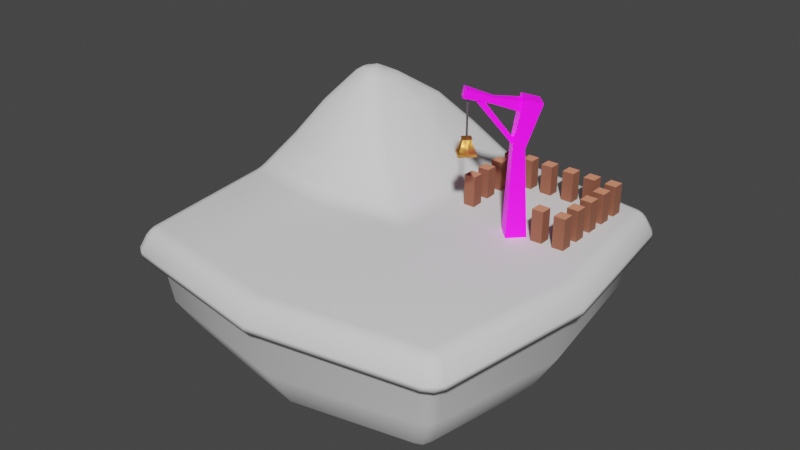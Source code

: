 # Source: miniPradera.blend  (saved by Blender 3.6.13; exported with 4.5.12 LTS)
import bpy
from mathutils import Matrix  # noqa: F401  (used for matrix-valued properties, if any)

bpy.ops.wm.read_factory_settings(use_empty=True)
scene = bpy.context.scene
scene.name = 'Scene'

# ---- collections
col_vallas = bpy.data.collections.new('vallas'); scene.collection.children.link(col_vallas)

# ---- images (referenced by path relative to the original .blend; pixels are not part of the script)
import os
ASSET_DIR = os.environ.get("B2B_ASSET_DIR", "")  # directory of the original .blend (textures are referenced by path, not embedded)
HERE = os.path.dirname(os.path.abspath(__file__))  # packed textures are extracted next to this script under _unpacked/

def load_image(name, relpath, width, height, colorspace="sRGB"):
    """Load a texture the original file referenced (path relative to the .blend, or extracted next to this script)."""
    p = next((c for c in (os.path.join(HERE, relpath), os.path.join(ASSET_DIR, relpath)) if relpath and os.path.exists(c)), "")
    if p:
        img = bpy.data.images.load(p, check_existing=True)
        img.name = name
    else:  # same state as the original file: an image datablock whose file is absent (Cycles renders it pink)
        img = bpy.data.images.new(name, width, height)
        img.source = "FILE"
        img.filepath = "//" + (relpath or name)
    img.colorspace_settings.name = colorspace
    return img
img_woodbell = load_image('woodBell', 'woodBell.png', 1024, 1024, 'sRGB')
img_stylizedwood_painted_v2_png = load_image('stylizedWood_painted_v2.png', 'stylizedWood_painted_v2.png', 1024, 1024, 'sRGB')

# ---- materials (node trees are filled in below, after node groups)
mat_woodbell = bpy.data.materials.new('woodBell')
mat_woodbell.use_transparent_shadow = False
mat_gold = bpy.data.materials.new('gold')
mat_gold.use_transparent_shadow = False
mat_rope = bpy.data.materials.new('rope')
mat_rope.use_transparent_shadow = False
mat_woodcolumns = bpy.data.materials.new('woodColumns')
mat_woodcolumns.use_transparent_shadow = False
mat_woodcolumns.diffuse_color = (0.2384, 0.1144, 0.05781, 1.0)
mat_woodcolumns.roughness = 0.8964

# ---- node groups
ng_auto_smooth = bpy.data.node_groups.new('Auto Smooth', 'GeometryNodeTree')
_s = ng_auto_smooth.interface.new_socket(name='Geometry', in_out='OUTPUT', socket_type='NodeSocketGeometry')
_s = ng_auto_smooth.interface.new_socket(name='Geometry', in_out='INPUT', socket_type='NodeSocketGeometry')
_s = ng_auto_smooth.interface.new_socket(name='Angle', in_out='INPUT', socket_type='NodeSocketFloat')
_s.subtype = 'ANGLE'
_s.min_value = 0.0
_s.max_value = 3.142
ng_auto_smooth.is_modifier = True
_N = ng_auto_smooth.nodes; _L = ng_auto_smooth.links
n0 = _N.new('NodeGroupOutput'); n0.name = 'Group Output'; n0.location = (480, -100)
n1 = _N.new('NodeGroupInput'); n1.name = 'Group Input'; n1.location = (-420, -300)
n2 = _N.new('NodeGroupInput'); n2.name = 'Group Input.001'; n2.location = (-60, -100)
n3 = _N.new('GeometryNodeSetShadeSmooth'); n3.name = 'Set Shade Smooth'; n3.location = (120, -100)
n3.domain = 'EDGE'
n4 = _N.new('GeometryNodeSetShadeSmooth'); n4.name = 'Set Shade Smooth.001'; n4.location = (300, -100)
n5 = _N.new('GeometryNodeInputMeshEdgeAngle'); n5.name = 'Edge Angle'; n5.location = (-420, -220)
n6 = _N.new('GeometryNodeInputEdgeSmooth'); n6.name = 'Is Edge Smooth'; n6.location = (-60, -160)
n7 = _N.new('GeometryNodeInputShadeSmooth'); n7.name = 'Is Face Smooth'; n7.location = (-240, -340)
n8 = _N.new('FunctionNodeBooleanMath'); n8.name = 'Boolean Math'; n8.location = (-60, -220)
n9 = _N.new('FunctionNodeCompare'); n9.name = 'Compare'; n9.location = (-240, -180)
n9.operation = 'LESS_EQUAL'
_L.new(n5.outputs[0], n9.inputs[0])
_L.new(n4.outputs[0], n0.inputs[0])
_L.new(n1.outputs[1], n9.inputs[1])
_L.new(n9.outputs[0], n8.inputs[0])
_L.new(n7.outputs[0], n8.inputs[1])
_L.new(n2.outputs[0], n3.inputs[0])
_L.new(n6.outputs[0], n3.inputs[1])
_L.new(n3.outputs[0], n4.inputs[0])
_L.new(n8.outputs[0], n3.inputs[2])
n0.is_active_output = True

# ---- material node trees
mat_woodbell.use_nodes = True; mat_woodbell.node_tree.nodes.clear()
_N = mat_woodbell.node_tree.nodes; _L = mat_woodbell.node_tree.links
n0 = _N.new('ShaderNodeOutputMaterial'); n0.name = 'Material Output'; n0.location = (300, 300)
n1 = _N.new('ShaderNodeBsdfPrincipled'); n1.name = 'Principled BSDF'; n1.location = (10, 300)
n1.distribution = 'GGX'
n1.subsurface_method = 'RANDOM_WALK_SKIN'
n1.inputs[3].default_value = 1.45
n1.inputs[27].default_value = (0.0, 0.0, 0.0, 1.0)
n1.inputs[28].default_value = 1.0
n2 = _N.new('ShaderNodeTexImage'); n2.name = 'Image Texture'; n2.location = (-801, 258)
n2.image = img_woodbell
n3 = _N.new('ShaderNodeHueSaturation'); n3.name = 'Hue/Saturation/Value'; n3.location = (-460, 321)
n3.inputs[2].default_value = 2.0
_L.new(n1.outputs[0], n0.inputs[0])
_L.new(n3.outputs[0], n1.inputs[0])
_L.new(n2.outputs[0], n3.inputs[4])
n0.is_active_output = True
mat_gold.use_nodes = True; mat_gold.node_tree.nodes.clear()
_N = mat_gold.node_tree.nodes; _L = mat_gold.node_tree.links
n0 = _N.new('ShaderNodeMapping'); n0.name = 'Mapping'; n0.location = (-852, 219)
n1 = _N.new('ShaderNodeTexCoord'); n1.name = 'Texture Coordinate'; n1.location = (-1069, 210)
n2 = _N.new('ShaderNodeValue'); n2.name = 'Value'; n2.location = (-1076, -60)
n2.outputs[0].default_value = 6.4
n3 = _N.new('ShaderNodeOutputMaterial'); n3.name = 'Material Output'; n3.location = (557, 258)
n4 = _N.new('ShaderNodeValToRGB'); n4.name = 'Color Ramp.001'; n4.location = (-381, -3)
while len(n4.color_ramp.elements) > 1: n4.color_ramp.elements.remove(n4.color_ramp.elements[-1])
n4.color_ramp.elements[0].position = 0.3673; n4.color_ramp.elements[0].color = (0.0, 0.0, 0.0, 1.0)
_e = n4.color_ramp.elements.new(0.5855); _e.color = (1.0, 1.0, 1.0, 1.0)
n5 = _N.new('ShaderNodeTexNoise'); n5.name = 'Noise Texture'; n5.location = (-646, 229)
n5.inputs[2].default_value = 1.1
n5.inputs[4].default_value = 0.3167
n5.inputs[8].default_value = 2.1
n6 = _N.new('ShaderNodeValToRGB'); n6.name = 'Color Ramp'; n6.location = (-403, 260)
n6.width = 225
while len(n6.color_ramp.elements) > 1: n6.color_ramp.elements.remove(n6.color_ramp.elements[-1])
n6.color_ramp.elements[0].position = 0.1562; n6.color_ramp.elements[0].color = (0.354, 0.1247, 0.01478, 1.0)
_e = n6.color_ramp.elements.new(0.5312); _e.color = (1.0, 0.5221, 0.09628, 1.0)
_e = n6.color_ramp.elements.new(0.8164); _e.color = (1.0, 0.6363, 0.2927, 1.0)
n7 = _N.new('ShaderNodeBsdfPrincipled'); n7.name = 'Principled BSDF'; n7.location = (267, 258)
n7.distribution = 'GGX'
n7.subsurface_method = 'RANDOM_WALK_SKIN'
n7.inputs[0].default_value = (1.0, 0.4451, 0.09691, 1.0)
n7.inputs[1].default_value = 1.0
n7.inputs[3].default_value = 1.45
n7.inputs[27].default_value = (0.0, 0.0, 0.0, 1.0)
n7.inputs[28].default_value = 1.0
n8 = _N.new('ShaderNodeBump'); n8.name = 'Bump'; n8.location = (-30, -255)
n8.width = 184
n8.inputs[0].default_value = 0.077
n8.inputs[1].default_value = 1.0
n8.inputs[2].default_value = 1.0
_L.new(n7.outputs[0], n3.inputs[0])
_L.new(n1.outputs[2], n0.inputs[0])
_L.new(n2.outputs[0], n0.inputs[3])
_L.new(n5.outputs[1], n4.inputs[0])
_L.new(n4.outputs[0], n8.inputs[3])
_L.new(n5.outputs[0], n6.inputs[0])
_L.new(n8.outputs[0], n7.inputs[5])
n3.is_active_output = True
mat_rope.use_nodes = True; mat_rope.node_tree.nodes.clear()
_N = mat_rope.node_tree.nodes; _L = mat_rope.node_tree.links
n0 = _N.new('ShaderNodeOutputMaterial'); n0.name = 'Material Output'; n0.location = (300, 300)
n1 = _N.new('ShaderNodeTexNoise'); n1.name = 'Musgrave Texture'; n1.location = (-1125, 194)
n1.width = 150
n1.normalize = False
n1.inputs[2].default_value = 1.5
n1.inputs[3].default_value = 0.0
n1.inputs[4].default_value = 1.0
n1.inputs[5].default_value = 1e-05
n2 = _N.new('ShaderNodeBump'); n2.name = 'Bump'; n2.location = (-322, -167)
n2.inputs[0].default_value = 0.2733
n2.inputs[1].default_value = 6.7
n2.inputs[2].default_value = 1.0
n3 = _N.new('ShaderNodeTexNoise'); n3.name = 'Noise Texture'; n3.location = (-940, 215)
n3.inputs[2].default_value = 0.45
n3.inputs[3].default_value = 4.7
n3.inputs[4].default_value = 1.0
n3.inputs[8].default_value = 0.75
n4 = _N.new('ShaderNodeBsdfPrincipled'); n4.name = 'Principled BSDF'; n4.location = (10, 300)
n4.distribution = 'GGX'
n4.subsurface_method = 'RANDOM_WALK_SKIN'
n4.inputs[3].default_value = 1.45
n4.inputs[27].default_value = (0.0, 0.0, 0.0, 1.0)
n4.inputs[28].default_value = 1.0
n5 = _N.new('ShaderNodeValToRGB'); n5.name = 'Color Ramp'; n5.location = (-640, 164)
n5.width = 233
while len(n5.color_ramp.elements) > 1: n5.color_ramp.elements.remove(n5.color_ramp.elements[-1])
n5.color_ramp.elements[0].position = 0.01887; n5.color_ramp.elements[0].color = (0.0, 0.0, 0.0, 1.0)
_e = n5.color_ramp.elements.new(0.3917); _e.color = (0.1242, 0.1242, 0.1242, 1.0)
_e = n5.color_ramp.elements.new(0.9962); _e.color = (0.06257, 0.06257, 0.06257, 1.0)
n6 = _N.new('ShaderNodeMath'); n6.name = 'Math'; n6.location = (-1125, 234)
n6.hide = True
n6.operation = 'MULTIPLY'
n6.inputs[1].default_value = 0.4
_L.new(n4.outputs[0], n0.inputs[0])
_L.new(n5.outputs[0], n2.inputs[3])
_L.new(n3.outputs[0], n5.inputs[0])
_L.new(n5.outputs[0], n4.inputs[0])
_L.new(n2.outputs[0], n4.inputs[5])
_L.new(n6.outputs[0], n3.inputs[0])
_L.new(n1.outputs[0], n6.inputs[0])
n0.is_active_output = True
mat_woodcolumns.use_nodes = True; mat_woodcolumns.node_tree.nodes.clear()
_N = mat_woodcolumns.node_tree.nodes; _L = mat_woodcolumns.node_tree.links
n0 = _N.new('ShaderNodeBsdfPrincipled'); n0.name = 'Principled BSDF'; n0.location = (10, 300)
n0.distribution = 'GGX'
n0.subsurface_method = 'RANDOM_WALK_SKIN'
n0.inputs[0].default_value = (0.5908, 0.2074, 0.1187, 1.0)
n0.inputs[2].default_value = 0.8964
n0.inputs[3].default_value = 1.45
n0.inputs[27].default_value = (0.0, 0.0, 0.0, 1.0)
n0.inputs[28].default_value = 1.0
n1 = _N.new('ShaderNodeOutputMaterial'); n1.name = 'Material Output'; n1.location = (300, 300)
n2 = _N.new('ShaderNodeTexImage'); n2.name = 'Image Texture'; n2.location = (-609, -225)
n2.image = img_stylizedwood_painted_v2_png
n3 = _N.new('ShaderNodeNormalMap'); n3.name = 'Normal Map'; n3.location = (-300, -300)
n3.label = 'Normal/Map'
_L.new(n0.outputs[0], n1.inputs[0])
_L.new(n3.outputs[0], n0.inputs[5])
_L.new(n2.outputs[0], n3.inputs[1])
n1.is_active_output = True

# ---- world
world_world = bpy.data.worlds.new('World'); scene.world = world_world
world_world.use_nodes = True; world_world.node_tree.nodes.clear()
_N = world_world.node_tree.nodes; _L = world_world.node_tree.links
n0 = _N.new('ShaderNodeOutputWorld'); n0.name = 'World Output'; n0.location = (300, 300)
n1 = _N.new('ShaderNodeBackground'); n1.name = 'Background'; n1.location = (10, 300)
n1.inputs[0].default_value = (0.05088, 0.05088, 0.05088, 1.0)
_L.new(n1.outputs[0], n0.inputs[0])
n0.is_active_output = True
world_world.color = (0.05088, 0.05088, 0.05088)
world_world.use_sun_shadow = False
world_world.sun_shadow_jitter_overblur = 0.0

# ---- meshes
me_cube_001 = bpy.data.meshes.new('Cube.001')
me_cube_001.from_pydata([(-1.225, -1.443, -0.7875), (-3.14, -3.311, 1.8), (-1.225, 1.21, -0.7875), (-3.14, 3.077, 1.8), (1.531, -1.443, -0.7875), (3.446, -3.311, 1.8), (1.531, 1.21, -0.7875), (3.446, 3.077, 1.8), (-3.449, -3.611, 1.583), (-3.449, 3.377, 1.583), (3.755, -3.611, 1.583), (3.755, 3.377, 1.583), (-3.198, -3.368, 2.208), (-2.554, 2.415, 3.566), (3.504, -3.368, 2.208), (3.504, 3.134, 2.208), (0.1529, 2.819, -0.4462), (0.1529, 3.624, 1.781), (0.1529, -3.052, -0.4462), (0.1529, -3.858, 1.781), (0.1529, 3.975, 1.579), (0.1529, -4.209, 1.579), (-1.001, 2.633, 3.666), (0.1529, -3.924, 2.208), (-2.786, -0.1169, -0.447), (-3.588, -0.1169, 1.78), (3.091, -0.1169, -0.447), (3.894, -0.1169, 1.78), (-3.939, -0.1169, 1.578), (4.245, -0.1169, 1.578), (-2.644, 0.7476, 3.626), (3.96, -0.1169, 2.208), (-1.208, 0.6883, 3.683), (0.1529, -0.1169, -0.9087), (-3.654, -0.1169, 2.208), (-3.198, 3.134, 2.208), (0.1529, 3.69, 2.208), (0.2277, -0.116, 2.123), (-3.149, 0.3846, 2.899), (-2.906, 2.723, 2.982), (-0.501, 3.185, 2.991), (-0.6514, 0.2638, 2.768), (-3.425, -0.1169, 0.5767), (-2.997, -3.172, 0.6978), (0.1529, 3.461, 0.5792), (-2.997, 2.938, 0.6978), (3.731, -0.1169, 0.5767), (3.302, 2.938, 0.6978), (0.1529, -3.695, 0.5792), (3.302, -3.172, 0.6978), (-1.411, -0.1169, -0.7997), (-2.434, -2.623, -0.3596), (0.1529, 1.438, -0.8002), (-2.434, 2.389, -0.3596), (1.717, -0.1169, -0.7997), (2.74, 2.389, -0.3596), (0.1529, -1.672, -0.8002), (2.74, -2.623, -0.3596), (-2.139, 1.931, 4.187), (-1.701, 1.935, 4.216), (-2.115, 1.356, 4.335), (-1.66, 1.362, 4.272), (-3.364, 1.48, 1.79), (3.517, 1.411, 0.6373), (-3.694, 1.63, 1.581), (-3.498, 1.484, 2.203), (-3.211, 1.411, 0.6373), (3.67, 1.48, 1.79), (4.0, 1.63, 1.581), (3.732, 1.509, 2.208), (0.2105, 1.819, 2.228), (0.1529, 0.6607, -0.8544), (-2.689, 1.541, 3.673), (-0.7941, 1.81, 3.599), (-0.3198, 1.785, 2.908), (-3.076, 1.511, 2.932), (2.916, 1.136, -0.4033), (-2.61, 1.136, -0.4033), (1.624, 0.5464, -0.7936), (-1.318, 0.5464, -0.7936), (-2.221, 1.696, 4.264), (-1.635, 1.649, 4.212), (-1.422, 3.2, 0.6385), (-1.494, -3.584, 1.79), (-1.648, -3.91, 1.581), (-1.523, -3.646, 2.208), (-1.494, 3.351, 1.79), (-1.422, -3.433, 0.6385), (-1.648, 3.676, 1.581), (-1.523, 3.412, 2.208), (-0.6289, -0.1169, -0.8542), (-1.502, -0.5238, 2.233), (-1.781, 2.598, 3.604), (-1.926, 0.4822, 3.584), (-1.796, -0.08106, 2.8), (-1.746, 3.102, 2.877), (-1.141, 2.604, -0.4029), (-1.141, -2.838, -0.4029), (-0.5358, 1.324, -0.7938), (-0.5358, -1.558, -0.7938), (-1.918, 1.936, 4.201), (-1.886, 1.359, 4.305), (-1.911, 1.677, 4.261), (-0.5824, 0.6036, -0.824)], [], [(66, 62, 3, 45), (44, 17, 7, 47), (46, 27, 5, 49), (87, 83, 1, 43), (33, 54, 4, 56), (25, 1, 8, 28), (67, 7, 11, 68), (86, 3, 9, 88), (19, 5, 10, 21), (21, 10, 14, 23), (91, 34, 12, 85), (88, 9, 35, 89), (68, 11, 15, 69), (28, 8, 12, 34), (11, 20, 36, 15), (31, 37, 23, 14), (84, 21, 23, 85), (83, 19, 21, 84), (7, 17, 20, 11), (90, 33, 56, 99), (49, 5, 19, 48), (82, 86, 17, 44), (103, 71, 33, 90), (69, 70, 37, 31), (64, 28, 34, 65), (10, 29, 31, 14), (73, 22, 59, 81), (5, 27, 29, 10), (62, 25, 28, 64), (71, 78, 54, 33), (63, 67, 27, 46), (43, 1, 25, 42), (75, 39, 35, 65), (95, 40, 36, 89), (74, 41, 37, 70), (94, 38, 34, 91), (93, 30, 38, 94), (73, 32, 41, 74), (92, 22, 40, 95), (72, 13, 39, 75), (24, 51, 43, 42), (96, 53, 45, 82), (76, 55, 47, 63), (18, 57, 49, 48), (55, 16, 44, 47), (97, 18, 48, 87), (77, 24, 42, 66), (57, 26, 46, 49), (50, 0, 51, 24), (98, 2, 53, 96), (78, 6, 55, 76), (56, 4, 57, 18), (6, 52, 16, 55), (99, 56, 18, 97), (79, 50, 24, 77), (4, 54, 26, 57), (102, 80, 60, 101), (72, 30, 60, 80), (93, 32, 61, 101), (92, 13, 58, 100), (13, 72, 80, 58), (100, 58, 80, 102), (2, 79, 77, 53), (54, 78, 76, 26), (53, 77, 66, 45), (26, 76, 63, 46), (30, 72, 75, 38), (22, 73, 74, 40), (40, 74, 70, 36), (38, 75, 65, 34), (47, 7, 67, 63), (52, 6, 78, 71), (3, 62, 64, 9), (32, 73, 81, 61), (9, 64, 65, 35), (15, 36, 70, 69), (98, 52, 71, 103), (29, 68, 69, 31), (27, 67, 68, 29), (42, 25, 62, 66), (2, 98, 103, 79), (59, 100, 102, 81), (22, 92, 100, 59), (30, 93, 101, 60), (81, 102, 101, 61), (0, 99, 97, 51), (52, 98, 96, 16), (51, 97, 87, 43), (16, 96, 82, 44), (13, 92, 95, 39), (32, 93, 94, 41), (41, 94, 91, 37), (39, 95, 89, 35), (79, 103, 90, 50), (45, 3, 86, 82), (50, 90, 99, 0), (1, 83, 84, 8), (8, 84, 85, 12), (20, 88, 89, 36), (37, 91, 85, 23), (17, 86, 88, 20), (48, 19, 83, 87)])
me_cube_001.polygons.foreach_set('use_smooth', [True] * 102)
_uv = me_cube_001.uv_layers.new(name='UVMap')
_uv.uv.foreach_set('vector', [0.375, 0.1875, 0.625, 0.1875, 0.625, 0.25, 0.375, 0.25, 0.375, 0.375, 0.625, 0.375, 0.625, 0.5, 0.375, 0.5, 0.375, 0.625, 0.625, 0.625, 0.625, 0.75, 0.375, 0.75, 0.375, 0.9375, 0.625, 0.9375, 0.625, 1.0, 0.375, 1.0, 0.25, 0.625, 0.3022, 0.625, 0.2984, 0.6722, 0.25, 0.677, 0.625, 0.125, 0.625, 0.0, 0.625, 0.0, 0.625, 0.125, 0.625, 0.5625, 0.625, 0.5, 0.625, 0.5, 0.625, 0.5625, 0.625, 0.3125, 0.625, 0.25, 0.625, 0.25, 0.625, 0.3125, 0.625, 0.875, 0.625, 0.75, 0.625, 0.75, 0.625, 0.875, 0.625, 0.875, 0.625, 0.75, 0.625, 0.75, 0.625, 0.875, 0.8125, 0.625, 0.875, 0.625, 0.875, 0.75, 0.8125, 0.75, 0.625, 0.3125, 0.625, 0.25, 0.625, 0.25, 0.625, 0.3125, 0.625, 0.5625, 0.625, 0.5, 0.625, 0.5, 0.625, 0.5625, 0.625, 0.125, 0.625, 0.0, 0.625, 0.0, 0.625, 0.125, 0.625, 0.5, 0.625, 0.375, 0.625, 0.375, 0.625, 0.5, 0.625, 0.625, 0.75, 0.625, 0.75, 0.75, 0.625, 0.75, 0.625, 0.9375, 0.625, 0.875, 0.625, 0.875, 0.625, 0.9375, 0.625, 0.9375, 0.625, 0.875, 0.625, 0.875, 0.625, 0.9375, 0.625, 0.5, 0.625, 0.375, 0.625, 0.375, 0.625, 0.5, 0.2239, 0.625, 0.25, 0.625, 0.25, 0.677, 0.2258, 0.6746, 0.375, 0.75, 0.625, 0.75, 0.625, 0.875, 0.375, 0.875, 0.375, 0.3125, 0.625, 0.3125, 0.625, 0.375, 0.375, 0.375, 0.2248, 0.6002, 0.25, 0.599, 0.25, 0.625, 0.2239, 0.625, 0.625, 0.5625, 0.75, 0.5625, 0.75, 0.625, 0.625, 0.625, 0.625, 0.1875, 0.625, 0.125, 0.625, 0.125, 0.625, 0.1875, 0.625, 0.75, 0.625, 0.625, 0.625, 0.625, 0.625, 0.75, 0.787, 0.5627, 0.7875, 0.5374, 0.7875, 0.5374, 0.787, 0.5627, 0.625, 0.75, 0.625, 0.625, 0.625, 0.625, 0.625, 0.75, 0.625, 0.1875, 0.625, 0.125, 0.625, 0.125, 0.625, 0.1875, 0.25, 0.599, 0.3003, 0.6014, 0.3022, 0.625, 0.25, 0.625, 0.375, 0.5625, 0.625, 0.5625, 0.625, 0.625, 0.375, 0.625, 0.375, 0.0, 0.625, 0.0, 0.625, 0.125, 0.375, 0.125, 0.8566, 0.5626, 0.8563, 0.519, 0.875, 0.5, 0.875, 0.5625, 0.8124, 0.5187, 0.7685, 0.5184, 0.75, 0.5, 0.8125, 0.5, 0.7682, 0.5626, 0.768, 0.6068, 0.75, 0.625, 0.75, 0.5625, 0.8124, 0.6065, 0.8568, 0.6062, 0.875, 0.625, 0.8125, 0.625, 0.8123, 0.5874, 0.8381, 0.5867, 0.8568, 0.6062, 0.8124, 0.6065, 0.787, 0.5627, 0.7866, 0.588, 0.768, 0.6068, 0.7682, 0.5626, 0.8123, 0.538, 0.7875, 0.5374, 0.7685, 0.5184, 0.8124, 0.5187, 0.8376, 0.5627, 0.8371, 0.5387, 0.8563, 0.519, 0.8566, 0.5626, 0.1518, 0.625, 0.1545, 0.7197, 0.125, 0.75, 0.125, 0.625, 0.2023, 0.5286, 0.1545, 0.5303, 0.125, 0.5, 0.1875, 0.5, 0.3468, 0.5776, 0.3455, 0.5303, 0.375, 0.5, 0.375, 0.5625, 0.25, 0.7231, 0.3455, 0.7197, 0.375, 0.75, 0.25, 0.75, 0.3455, 0.5303, 0.25, 0.5269, 0.25, 0.5, 0.375, 0.5, 0.2023, 0.7214, 0.25, 0.7231, 0.25, 0.75, 0.1875, 0.75, 0.1532, 0.5776, 0.1518, 0.625, 0.125, 0.625, 0.125, 0.5625, 0.3455, 0.7197, 0.3482, 0.625, 0.375, 0.625, 0.375, 0.75, 0.1978, 0.625, 0.2016, 0.6722, 0.1545, 0.7197, 0.1518, 0.625, 0.2258, 0.5754, 0.2016, 0.5778, 0.1545, 0.5303, 0.2023, 0.5286, 0.3003, 0.6014, 0.2984, 0.5778, 0.3455, 0.5303, 0.3468, 0.5776, 0.25, 0.677, 0.2984, 0.6722, 0.3455, 0.7197, 0.25, 0.7231, 0.2984, 0.5778, 0.25, 0.573, 0.25, 0.5269, 0.3455, 0.5303, 0.2258, 0.6746, 0.25, 0.677, 0.25, 0.7231, 0.2023, 0.7214, 0.1997, 0.6014, 0.1978, 0.625, 0.1518, 0.625, 0.1532, 0.5776, 0.2984, 0.6722, 0.3022, 0.625, 0.3482, 0.625, 0.3455, 0.7197, 0.8123, 0.5627, 0.8376, 0.5627, 0.8381, 0.5867, 0.8123, 0.5874, 0.8376, 0.5627, 0.8381, 0.5867, 0.8381, 0.5867, 0.8376, 0.5627, 0.8123, 0.5874, 0.7866, 0.588, 0.7866, 0.588, 0.8123, 0.5874, 0.8123, 0.538, 0.8371, 0.5387, 0.8371, 0.5387, 0.8123, 0.538, 0.8371, 0.5387, 0.8376, 0.5627, 0.8376, 0.5627, 0.8371, 0.5387, 0.8123, 0.538, 0.8371, 0.5387, 0.8376, 0.5627, 0.8123, 0.5627, 0.2016, 0.5778, 0.1997, 0.6014, 0.1532, 0.5776, 0.1545, 0.5303, 0.3022, 0.625, 0.3003, 0.6014, 0.3468, 0.5776, 0.3482, 0.625, 0.1545, 0.5303, 0.1532, 0.5776, 0.125, 0.5625, 0.125, 0.5, 0.3482, 0.625, 0.3468, 0.5776, 0.375, 0.5625, 0.375, 0.625, 0.8381, 0.5867, 0.8376, 0.5627, 0.8566, 0.5626, 0.8568, 0.6062, 0.7875, 0.5374, 0.787, 0.5627, 0.7682, 0.5626, 0.7685, 0.5184, 0.7685, 0.5184, 0.7682, 0.5626, 0.75, 0.5625, 0.75, 0.5, 0.8568, 0.6062, 0.8566, 0.5626, 0.875, 0.5625, 0.875, 0.625, 0.375, 0.5, 0.625, 0.5, 0.625, 0.5625, 0.375, 0.5625, 0.25, 0.573, 0.2984, 0.5778, 0.3003, 0.6014, 0.25, 0.599, 0.625, 0.25, 0.625, 0.1875, 0.625, 0.1875, 0.625, 0.25, 0.7866, 0.588, 0.787, 0.5627, 0.787, 0.5627, 0.7866, 0.588, 0.625, 0.25, 0.625, 0.1875, 0.625, 0.1875, 0.625, 0.25, 0.625, 0.5, 0.75, 0.5, 0.75, 0.5625, 0.625, 0.5625, 0.2258, 0.5754, 0.25, 0.573, 0.25, 0.599, 0.2248, 0.6002, 0.625, 0.625, 0.625, 0.5625, 0.625, 0.5625, 0.625, 0.625, 0.625, 0.625, 0.625, 0.5625, 0.625, 0.5625, 0.625, 0.625, 0.375, 0.125, 0.625, 0.125, 0.625, 0.1875, 0.375, 0.1875, 0.2016, 0.5778, 0.2258, 0.5754, 0.2248, 0.6002, 0.1997, 0.6014, 0.7875, 0.5374, 0.8123, 0.538, 0.8123, 0.5627, 0.787, 0.5627, 0.7875, 0.5374, 0.8123, 0.538, 0.8123, 0.538, 0.7875, 0.5374, 0.8381, 0.5867, 0.8123, 0.5874, 0.8123, 0.5874, 0.8381, 0.5867, 0.787, 0.5627, 0.8123, 0.5627, 0.8123, 0.5874, 0.7866, 0.588, 0.2016, 0.6722, 0.2258, 0.6746, 0.2023, 0.7214, 0.1545, 0.7197, 0.25, 0.573, 0.2258, 0.5754, 0.2023, 0.5286, 0.25, 0.5269, 0.1545, 0.7197, 0.2023, 0.7214, 0.1875, 0.75, 0.125, 0.75, 0.25, 0.5269, 0.2023, 0.5286, 0.1875, 0.5, 0.25, 0.5, 0.8371, 0.5387, 0.8123, 0.538, 0.8124, 0.5187, 0.8563, 0.519, 0.7866, 0.588, 0.8123, 0.5874, 0.8124, 0.6065, 0.768, 0.6068, 0.768, 0.6068, 0.8124, 0.6065, 0.8125, 0.625, 0.75, 0.625, 0.8563, 0.519, 0.8124, 0.5187, 0.8125, 0.5, 0.875, 0.5, 0.1997, 0.6014, 0.2248, 0.6002, 0.2239, 0.625, 0.1978, 0.625, 0.375, 0.25, 0.625, 0.25, 0.625, 0.3125, 0.375, 0.3125, 0.1978, 0.625, 0.2239, 0.625, 0.2258, 0.6746, 0.2016, 0.6722, 0.625, 1.0, 0.625, 0.9375, 0.625, 0.9375, 0.625, 1.0, 0.625, 1.0, 0.625, 0.9375, 0.625, 0.9375, 0.625, 1.0, 0.625, 0.375, 0.625, 0.3125, 0.625, 0.3125, 0.625, 0.375, 0.75, 0.625, 0.8125, 0.625, 0.8125, 0.75, 0.75, 0.75, 0.625, 0.375, 0.625, 0.3125, 0.625, 0.3125, 0.625, 0.375, 0.375, 0.875, 0.625, 0.875, 0.625, 0.9375, 0.375, 0.9375])
me_cube_001.update()
me_campana = bpy.data.meshes.new('Campana')
me_campana.from_pydata([(2.415, -10.79, 0.145), (3.179, 9.657, -1.482), (0.2345, -10.79, -2.035), (1.862, 9.657, -2.799), (4.595, -10.79, -2.035), (2.415, -10.79, -4.215), (2.23, 2.653, -3.262), (3.642, 2.653, -1.85), (2.886, 8.121, -1.312), (1.691, 8.121, -2.507), (3.046, 6.997, -4.425), (4.804, 6.997, -2.667), (3.106, 7.709, -0.9678), (1.347, 7.709, -2.726), (-0.5779, 10.13, 0.2385), (0.141, 10.13, 0.9574), (-0.771, 9.294, 0.4985), (-0.119, 9.294, 1.151), (-2.755, 10.26, 4.177), (-2.47, 11.6, 3.999), (-3.619, 11.6, 2.849), (-3.797, 10.26, 3.134), (3.556, 10.07, -1.229), (1.609, 10.07, -3.176), (3.489, 9.357, -5.057), (5.436, 9.357, -3.11), (-2.671, 2.162, 1.283), (-4.527, 2.162, 3.139), (-2.703, 4.215, 2.055), (0.9504, 3.006, -2.044), (2.423, 3.006, -0.571), (-2.82, 2.162, 4.847), (-3.755, 4.215, 3.107), (-2.787, 4.215, 4.075), (-1.362, 10.43, 2.312), (-1.811, 9.971, 2.753), (-2.374, 9.971, 2.19), (-1.933, 10.43, 1.742), (1.596, 3.838, -1.787), (2.167, 3.838, -1.217), (1.488, 3.089, -1.672), (2.051, 3.089, -1.108), (-1.735, 4.215, 3.023), (-0.9635, 2.162, 2.99), (-1.098, 2.215, 2.996), (-2.676, 2.215, 1.418), (-4.393, 2.215, 3.134), (-2.814, 2.215, 4.712), (-2.667, 1.79, 1.202), (-4.608, 1.79, 3.143), (-2.823, 1.79, 4.928), (-0.8822, 1.79, 2.987), (-2.712, 4.153, 2.28), (-1.96, 4.153, 3.032), (-2.778, 4.153, 3.85), (-3.53, 4.153, 3.098), (-2.722, 4.388, 2.5), (-2.181, 4.388, 3.041), (-2.769, 4.388, 3.63), (-3.31, 4.388, 3.089), (-2.741, 1.313, 3.068), (-2.635, 10.38, 3.173), (-2.805, 2.75, 3.004), (-2.846, 10.38, 3.173), (-2.805, 2.75, 3.131), (-2.635, 10.38, 2.963), (-2.677, 2.75, 3.131), (-2.846, 10.38, 2.963), (-2.635, 4.38, 3.173), (-2.846, 4.38, 3.173), (-2.846, 4.38, 2.963), (-2.635, 4.38, 2.963), (-2.914, 1.642, 3.24), (-2.914, 1.642, 2.895), (-2.569, 1.642, 2.895), (-2.569, 1.642, 3.24), (-2.677, 2.75, 3.004)], [], [(15, 14, 20, 19), (13, 23, 24, 10), (10, 24, 25, 11), (11, 25, 22, 12), (2, 5, 4, 0), (30, 0, 4, 7), (5, 6, 7, 4), (6, 29, 13, 10), (30, 12, 13, 29), (54, 47, 44, 53), (6, 10, 11, 7), (53, 44, 45, 52), (1, 8, 12, 22), (3, 1, 22, 23), (9, 3, 23, 13), (8, 9, 13, 12), (14, 16, 21, 20), (17, 15, 19, 18), (16, 17, 18, 21), (9, 8, 17, 16), (8, 1, 15, 17), (3, 9, 16, 14), (1, 3, 14, 15), (21, 18, 19, 20), (22, 25, 24, 23), (39, 38, 37, 34), (55, 46, 47, 54), (12, 30, 7, 11), (2, 29, 6, 5), (28, 32, 59, 56), (52, 45, 46, 55), (34, 37, 36, 35), (38, 40, 36, 37), (41, 39, 34, 35), (40, 41, 35, 36), (27, 26, 48, 49), (29, 2, 0, 30), (43, 26, 45, 44), (27, 31, 47, 46), (31, 43, 44, 47), (26, 27, 46, 45), (68, 61, 63, 69), (31, 27, 49, 50), (43, 31, 50, 51), (26, 43, 51, 48), (28, 42, 53, 52), (33, 32, 55, 54), (32, 28, 52, 55), (42, 33, 54, 53), (58, 57, 56, 59), (42, 28, 56, 57), (33, 42, 57, 58), (32, 33, 58, 59), (69, 63, 67, 70), (70, 67, 65, 71), (71, 65, 61, 68), (72, 64, 62, 73), (67, 63, 61, 65), (76, 71, 68, 66), (62, 70, 71, 76), (64, 69, 70, 62), (66, 68, 69, 64), (60, 75, 72), (60, 72, 73), (60, 73, 74), (60, 74, 75), (75, 66, 64, 72), (73, 62, 76, 74), (74, 76, 66, 75)])
me_campana.polygons.foreach_set('use_smooth', [True] * 69)
me_campana.polygons.foreach_set('material_index', [0, 0, 0, 0, 0, 0, 0, 0, 0, 1, 0, 1, 0, 0, 0, 0, 0, 0, 0, 0, 0, 0, 0, 0, 0, 0, 1, 0, 0, 1, 1, 0, 0, 0, 0, 1, 0, 1, 1, 1, 1, 2, 1, 1, 1, 1, 1, 1, 1, 1, 1, 1, 1, 2, 2, 2, 1, 2, 1, 1, 1, 1, 1, 1, 1, 1, 1, 1, 1])
_uv = me_campana.uv_layers.new(name='UVMap')
_uv.uv.foreach_set('vector', [0.8917, 0.198, 0.8436, 0.198, 0.8292, 5.183e-08, 0.9062, 2.087e-08, 0.02079, 0.8776, 0.03713, 0.9904, 0.165, 0.9653, 0.1365, 0.8517, 0.6087, 0.8404, 0.615, 0.9552, 0.4846, 0.9552, 0.4909, 0.8404, 0.1369, 0.8517, 0.1654, 0.9653, 0.03757, 0.9904, 0.02123, 0.8776, 0.8944, 0.9452, 0.7501, 0.9452, 0.7501, 0.7992, 0.8944, 0.7992, -4e-09, 0.6535, 0.01982, -2.3e-08, 0.1654, 0.009831, 0.08451, 0.6425, 0.6228, 6.18e-08, 0.5971, 0.6291, 0.5025, 0.6291, 0.4768, 7.445e-08, 0.08407, 0.6425, -0.0004398, 0.6535, 0.02079, 0.8776, 0.1365, 0.8517, 0.4531, 0.6453, 0.4627, 0.8707, 0.345, 0.8707, 0.3545, 0.6453, 0.6383, 0.8938, 0.7309, 0.8639, 0.7309, 0.9788, 0.6383, 0.9486, 0.5971, 0.6291, 0.6087, 0.8404, 0.4909, 0.8404, 0.5025, 0.6291, 0.9118, 0.02765, 1.0, -6.878e-09, 1.0, 0.1057, 0.9118, 0.07803, 0.4479, 0.9649, 0.4438, 0.8906, 0.4627, 0.8707, 0.469, 0.9849, 0.3597, 0.9649, 0.4479, 0.9649, 0.469, 0.9849, 0.3387, 0.9849, 0.3638, 0.8906, 0.3597, 0.9649, 0.3387, 0.9849, 0.345, 0.8707, 0.4438, 0.8906, 0.3638, 0.8906, 0.345, 0.8707, 0.4627, 0.8707, 0.7286, 0.6157, 0.6865, 0.6105, 0.685, 0.4158, 0.7501, 0.4157, 0.8131, 0.1948, 0.771, 0.2001, 0.7494, 3.335e-09, 0.8146, 0.00011, 0.812, 0.6099, 0.7683, 0.6099, 0.7552, 0.4157, 0.8251, 0.4157, 0.8301, 0.7992, 0.7501, 0.7992, 0.7683, 0.6099, 0.812, 0.6099, 0.8236, 0.3861, 0.7494, 0.3838, 0.771, 0.2001, 0.8131, 0.1948, 0.7501, 0.7994, 0.676, 0.8018, 0.6865, 0.6105, 0.7286, 0.6157, 0.9118, 0.3825, 0.8236, 0.3825, 0.8436, 0.198, 0.8917, 0.198, 0.9118, 0.1791, 0.9118, 0.1093, 0.977, 0.1057, 0.977, 0.1827, 0.8683, 0.4157, 0.998, 0.4157, 0.998, 0.546, 0.8683, 0.546, 0.8301, 0.4157, 0.8683, 0.4157, 0.8683, 0.7021, 0.8301, 0.7021, 0.9992, 0.7466, 0.9034, 0.7743, 0.9034, 0.6686, 0.9992, 0.6963, 0.02123, 0.8776, -4e-09, 0.6535, 0.08451, 0.6425, 0.1369, 0.8517, 0.01938, 5.96e-08, -0.0004398, 0.6535, 0.08407, 0.6425, 0.165, 0.009831, 0.9118, 0.3218, 0.9118, 0.2523, 0.9261, 0.2663, 0.9261, 0.3051, 0.987, 0.8839, 0.8944, 0.9141, 0.8944, 0.7992, 0.987, 0.8291, 0.7029, 0.8018, 0.7029, 0.84, 0.676, 0.8397, 0.676, 0.802, 0.7406, 0.3926, 0.7127, 0.4157, 0.7127, 3.979e-08, 0.7494, 0.001641, 0.7127, 0.4157, 0.6848, 0.3926, 0.676, 0.00164, 0.7127, -3.648e-08, 0.676, 0.734, 0.6383, 0.734, 0.6383, 0.4291, 0.676, 0.4291, 0.656, 0.7368, 0.656, 0.8611, 0.6383, 0.8639, 0.6383, 0.734, 0.3545, 0.6453, 0.3309, -5.075e-08, 0.4768, -5.597e-08, 0.4531, 0.6453, 0.9826, 0.6686, 0.8683, 0.6686, 0.8726, 0.6636, 0.9783, 0.6636, 0.8683, 0.546, 0.9826, 0.546, 0.9783, 0.5502, 0.8726, 0.5502, 0.9826, 0.546, 0.9826, 0.6686, 0.9783, 0.6636, 0.9783, 0.5502, 0.8683, 0.6686, 0.8683, 0.546, 0.8726, 0.5502, 0.8726, 0.6636, 0.6681, 0.1448, 0.676, 0.4287, 0.6689, 0.4291, 0.661, 0.1452, 0.8862, 0.6712, 0.8862, 0.7855, 0.8683, 0.7881, 0.8683, 0.6686, 0.656, 0.8611, 0.656, 0.7368, 0.6737, 0.734, 0.6737, 0.8639, 0.8862, 0.7855, 0.8862, 0.6712, 0.9034, 0.6686, 0.9034, 0.7881, 0.9766, 0.2523, 0.9118, 0.2523, 0.919, 0.245, 0.9694, 0.245, 0.9118, 0.1827, 0.9766, 0.1827, 0.9694, 0.1908, 0.919, 0.1908, 0.9766, 0.1827, 0.9766, 0.2523, 0.9694, 0.245, 0.9694, 0.1908, 0.9118, 0.2523, 0.9118, 0.1827, 0.919, 0.1908, 0.919, 0.245, 0.9623, 0.2663, 0.9623, 0.3051, 0.9261, 0.3051, 0.9261, 0.2663, 0.9766, 0.3218, 0.9118, 0.3218, 0.9261, 0.3051, 0.9623, 0.3051, 0.9766, 0.2523, 0.9766, 0.3218, 0.9623, 0.3051, 0.9623, 0.2663, 0.9118, 0.2523, 0.9766, 0.2523, 0.9623, 0.2663, 0.9261, 0.2663, 0.6331, 0.2837, 0.6458, 3.706e-08, 0.6529, 0.0005572, 0.6402, 0.2843, 0.6369, 0.5058, 0.6369, 0.7885, 0.6298, 0.7892, 0.6298, 0.5065, 0.6298, 0.5065, 0.6298, 0.7892, 0.6228, 0.7885, 0.6228, 0.5058, 0.6228, 0.4129, 0.6324, 0.3609, 0.6367, 0.3612, 0.6344, 0.4139, 0.7494, 0.4154, 0.7494, 0.4055, 0.7594, 0.4054, 0.7594, 0.4153, 0.6299, 0.4294, 0.6298, 0.5065, 0.6228, 0.5058, 0.6256, 0.429, 0.6341, 0.429, 0.6369, 0.5058, 0.6298, 0.5065, 0.6299, 0.4294, 0.6324, 0.3609, 0.6331, 0.2837, 0.6402, 0.2843, 0.6367, 0.3612, 0.666, 0.06781, 0.6681, 0.1448, 0.661, 0.1452, 0.6616, 0.06807, 0.664, 2.359e-08, 0.6646, 0.01515, 0.6529, 0.01586, 0.6336, 0.429, 0.6228, 0.4129, 0.6344, 0.4139, 0.768, 0.3861, 0.768, 0.4054, 0.758, 0.3994, 0.768, 0.3861, 0.758, 0.3994, 0.7494, 0.3916, 0.6646, 0.01515, 0.666, 0.06781, 0.6616, 0.06807, 0.6529, 0.01586, 0.6344, 0.4139, 0.6367, 0.3612, 0.6409, 0.3613, 0.6458, 0.414, 0.676, 0.01523, 0.6702, 0.06784, 0.666, 0.06781, 0.6646, 0.01515])
_uv = me_campana.uv_layers.new(name='automap')
_uv.uv.foreach_set('vector', [0.8917, 0.198, 0.8436, 0.198, 0.8292, 5.183e-08, 0.9062, 2.087e-08, 0.02234, 0.8776, 0.03868, 0.9904, 0.1665, 0.9653, 0.1381, 0.8517, 0.6087, 0.8404, 0.615, 0.9552, 0.4846, 0.9552, 0.4909, 0.8404, 0.1369, 0.8517, 0.1654, 0.9653, 0.03757, 0.9904, 0.02123, 0.8776, 0.8944, 0.9452, 0.7501, 0.9452, 0.7501, 0.7992, 0.8944, 0.7992, -4e-09, 0.6535, 0.01982, -2.3e-08, 0.1654, 0.009831, 0.08451, 0.6425, 0.6228, 6.18e-08, 0.5971, 0.6291, 0.5025, 0.6291, 0.4768, 7.445e-08, 0.08562, 0.6425, 0.00111, 0.6535, 0.02234, 0.8776, 0.1381, 0.8517, 0.4531, 0.6453, 0.4627, 0.8707, 0.345, 0.8707, 0.3545, 0.6453, 0.6383, 0.8938, 0.7309, 0.8639, 0.7309, 0.9788, 0.6383, 0.9486, 0.5971, 0.6291, 0.6087, 0.8404, 0.4909, 0.8404, 0.5025, 0.6291, 0.9118, 0.02765, 1.0, -6.878e-09, 1.0, 0.1057, 0.9118, 0.07803, 0.4479, 0.9649, 0.4438, 0.8906, 0.4627, 0.8707, 0.469, 0.9849, 0.3597, 0.9649, 0.4479, 0.9649, 0.469, 0.9849, 0.3387, 0.9849, 0.3638, 0.8906, 0.3597, 0.9649, 0.3387, 0.9849, 0.345, 0.8707, 0.4438, 0.8906, 0.3638, 0.8906, 0.345, 0.8707, 0.4627, 0.8707, 0.7286, 0.6157, 0.6865, 0.6105, 0.685, 0.4158, 0.7501, 0.4157, 0.8131, 0.1948, 0.771, 0.2001, 0.7494, 3.335e-09, 0.8146, 0.00011, 0.812, 0.6099, 0.7683, 0.6099, 0.7552, 0.4157, 0.8251, 0.4157, 0.8301, 0.7992, 0.7501, 0.7992, 0.7683, 0.6099, 0.812, 0.6099, 0.8236, 0.3861, 0.7494, 0.3838, 0.771, 0.2001, 0.8131, 0.1948, 0.7501, 0.7994, 0.676, 0.8018, 0.6865, 0.6105, 0.7286, 0.6157, 0.9118, 0.3825, 0.8236, 0.3825, 0.8436, 0.198, 0.8917, 0.198, 0.9118, 0.1791, 0.9118, 0.1093, 0.977, 0.1057, 0.977, 0.1827, 0.8683, 0.4157, 0.998, 0.4157, 0.998, 0.546, 0.8683, 0.546, 0.8301, 0.4157, 0.8683, 0.4157, 0.8683, 0.7021, 0.8301, 0.7021, 0.9992, 0.7466, 0.9034, 0.7743, 0.9034, 0.6686, 0.9992, 0.6963, 0.02123, 0.8776, -4e-09, 0.6535, 0.08451, 0.6425, 0.1369, 0.8517, 0.02093, 5.96e-08, 0.00111, 0.6535, 0.08562, 0.6425, 0.1665, 0.009831, 0.9118, 0.3218, 0.9118, 0.2523, 0.9261, 0.2663, 0.9261, 0.3051, 0.987, 0.8839, 0.8944, 0.9141, 0.8944, 0.7992, 0.987, 0.8291, 0.7029, 0.8018, 0.7029, 0.84, 0.676, 0.8397, 0.676, 0.802, 0.7406, 0.3926, 0.7127, 0.4157, 0.7127, 3.979e-08, 0.7494, 0.001641, 0.7127, 0.4157, 0.6848, 0.3926, 0.676, 0.00164, 0.7127, -3.648e-08, 0.676, 0.734, 0.6383, 0.734, 0.6383, 0.4291, 0.676, 0.4291, 0.656, 0.7368, 0.656, 0.8611, 0.6383, 0.8639, 0.6383, 0.734, 0.3545, 0.6453, 0.3309, -5.075e-08, 0.4768, -5.597e-08, 0.4531, 0.6453, 0.9826, 0.6686, 0.8683, 0.6686, 0.8726, 0.6636, 0.9783, 0.6636, 0.8683, 0.546, 0.9826, 0.546, 0.9783, 0.5502, 0.8726, 0.5502, 0.9826, 0.546, 0.9826, 0.6686, 0.9783, 0.6636, 0.9783, 0.5502, 0.8683, 0.6686, 0.8683, 0.546, 0.8726, 0.5502, 0.8726, 0.6636, 0.6681, 0.1448, 0.676, 0.4287, 0.6689, 0.4291, 0.661, 0.1452, 0.8862, 0.6712, 0.8862, 0.7855, 0.8683, 0.7881, 0.8683, 0.6686, 0.656, 0.8611, 0.656, 0.7368, 0.6737, 0.734, 0.6737, 0.8639, 0.8862, 0.7855, 0.8862, 0.6712, 0.9034, 0.6686, 0.9034, 0.7881, 0.9766, 0.2523, 0.9118, 0.2523, 0.919, 0.245, 0.9694, 0.245, 0.9118, 0.1827, 0.9766, 0.1827, 0.9694, 0.1908, 0.919, 0.1908, 0.9766, 0.1827, 0.9766, 0.2523, 0.9694, 0.245, 0.9694, 0.1908, 0.9118, 0.2523, 0.9118, 0.1827, 0.919, 0.1908, 0.919, 0.245, 0.9623, 0.2663, 0.9623, 0.3051, 0.9261, 0.3051, 0.9261, 0.2663, 0.9766, 0.3218, 0.9118, 0.3218, 0.9261, 0.3051, 0.9623, 0.3051, 0.9766, 0.2523, 0.9766, 0.3218, 0.9623, 0.3051, 0.9623, 0.2663, 0.9118, 0.2523, 0.9766, 0.2523, 0.9623, 0.2663, 0.9261, 0.2663, 0.6331, 0.2837, 0.6458, 3.706e-08, 0.6529, 0.0005572, 0.6402, 0.2843, 0.6369, 0.5058, 0.6369, 0.7885, 0.6298, 0.7892, 0.6298, 0.5065, 0.6298, 0.5065, 0.6298, 0.7892, 0.6228, 0.7885, 0.6228, 0.5058, 0.6228, 0.4129, 0.6324, 0.3609, 0.6367, 0.3612, 0.6344, 0.4139, 0.7494, 0.4154, 0.7494, 0.4055, 0.7594, 0.4054, 0.7594, 0.4153, 0.6299, 0.4294, 0.6298, 0.5065, 0.6228, 0.5058, 0.6256, 0.429, 0.6341, 0.429, 0.6369, 0.5058, 0.6298, 0.5065, 0.6299, 0.4294, 0.6324, 0.3609, 0.6331, 0.2837, 0.6402, 0.2843, 0.6367, 0.3612, 0.666, 0.06781, 0.6681, 0.1448, 0.661, 0.1452, 0.6616, 0.06807, 0.664, 2.359e-08, 0.6646, 0.01515, 0.6529, 0.01586, 0.6336, 0.429, 0.6228, 0.4129, 0.6344, 0.4139, 0.768, 0.3861, 0.768, 0.4054, 0.758, 0.3994, 0.768, 0.3861, 0.758, 0.3994, 0.7494, 0.3916, 0.6646, 0.01515, 0.666, 0.06781, 0.6616, 0.06807, 0.6529, 0.01586, 0.6344, 0.4139, 0.6367, 0.3612, 0.6409, 0.3613, 0.6458, 0.414, 0.676, 0.01523, 0.6702, 0.06784, 0.666, 0.06781, 0.6646, 0.01515])
_uv.active_render = True
me_campana.materials.append(mat_woodbell)
me_campana.materials.append(mat_gold)
me_campana.materials.append(mat_rope)
me_campana.auto_texspace = False
me_campana.update()
me_cube_025 = bpy.data.meshes.new('Cube.025')
me_cube_025.from_pydata([(-13.46, -39.8, -13.46), (-13.46, 39.8, -13.46), (13.46, -39.8, -13.46), (13.46, 39.8, -13.46), (-13.46, -39.8, 13.46), (-13.46, 39.8, 13.46), (13.46, -39.8, 13.46), (13.46, 39.8, 13.46)], [], [(0, 1, 3, 2), (2, 3, 7, 6), (6, 7, 5, 4), (4, 5, 1, 0), (2, 6, 4, 0), (7, 3, 1, 5)])
me_cube_025.polygons.foreach_set('use_smooth', [True] * 6)
_k = set([(0, 1), (0, 2), (0, 4), (1, 3), (1, 5), (2, 3), (2, 6), (3, 7), (4, 5), (4, 6), (5, 7), (6, 7)])
me_cube_025.attributes.new('sharp_edge', 'BOOLEAN', 'EDGE').data.foreach_set('value', [ (min(e.vertices), max(e.vertices)) in _k for e in me_cube_025.edges])
_uv = me_cube_025.uv_layers.new(name='UVMap')
_uv.uv.foreach_set('vector', [0.6246, 0.7494, 0.624, 0.9985, 0.3671, 0.9979, 0.3677, 0.7488, 0.3677, 0.7488, 0.1069, 0.7482, 0.1075, 0.4894, 0.3683, 0.4899, 0.3683, 0.4899, 0.3689, 0.2506, 0.6257, 0.2512, 0.6251, 0.4905, 0.6251, 0.4905, 0.8801, 0.4911, 0.8796, 0.75, 0.6246, 0.7494, 0.3677, 0.7488, 0.3683, 0.4899, 0.6251, 0.4905, 0.6246, 0.7494, 0.3689, 0.2506, 0.3695, 0.001545, 0.6263, 0.002125, 0.6257, 0.2512])
me_cube_025.materials.append(mat_woodcolumns)
me_cube_025.update()
me_cube_025.normals_split_custom_set([tuple(v) for v in zip(*[iter([0.0, 0.0, -1.0, 0.0, 0.0, -1.0, 0.0, 0.0, -1.0, 0.0, 0.0, -1.0, 1.0, 0.0, 0.0, 1.0, 0.0, 0.0, 1.0, 0.0, 0.0, 1.0, 0.0, 0.0, 0.0, 0.0, 1.0, 0.0, 0.0, 1.0, 0.0, 0.0, 1.0, 0.0, 0.0, 1.0, -1.0, 0.0, 0.0, -1.0, 0.0, 0.0, -1.0, 0.0, 0.0, -1.0, 0.0, 0.0, 0.0, -1.0, 0.0, 0.0, -1.0, 0.0, 0.0, -1.0, 0.0, 0.0, -1.0, 0.0, 0.0, 1.0, 0.0, 0.0, 1.0, 0.0, 0.0, 1.0, 0.0, 0.0, 1.0, 0.0])] * 3)])
me_cube_026 = bpy.data.meshes.new('Cube.026')
me_cube_026.from_pydata([(-13.46, -39.8, -13.46), (-13.46, 39.8, -13.46), (13.46, -39.8, -13.46), (13.46, 39.8, -13.46), (-13.46, -39.8, 13.46), (-13.46, 39.8, 13.46), (13.46, -39.8, 13.46), (13.46, 39.8, 13.46)], [], [(0, 1, 3, 2), (2, 3, 7, 6), (6, 7, 5, 4), (4, 5, 1, 0), (2, 6, 4, 0), (7, 3, 1, 5)])
me_cube_026.polygons.foreach_set('use_smooth', [True] * 6)
_k = set([(0, 1), (0, 2), (0, 4), (1, 3), (1, 5), (2, 3), (2, 6), (3, 7), (4, 5), (4, 6), (5, 7), (6, 7)])
me_cube_026.attributes.new('sharp_edge', 'BOOLEAN', 'EDGE').data.foreach_set('value', [ (min(e.vertices), max(e.vertices)) in _k for e in me_cube_026.edges])
_uv = me_cube_026.uv_layers.new(name='UVMap')
_uv.uv.foreach_set('vector', [0.6246, 0.7494, 0.624, 0.9985, 0.3671, 0.9979, 0.3677, 0.7488, 0.3677, 0.7488, 0.1069, 0.7482, 0.1075, 0.4894, 0.3683, 0.4899, 0.3683, 0.4899, 0.3689, 0.2506, 0.6257, 0.2512, 0.6251, 0.4905, 0.6251, 0.4905, 0.8801, 0.4911, 0.8796, 0.75, 0.6246, 0.7494, 0.3677, 0.7488, 0.3683, 0.4899, 0.6251, 0.4905, 0.6246, 0.7494, 0.3689, 0.2506, 0.3695, 0.001545, 0.6263, 0.002125, 0.6257, 0.2512])
me_cube_026.materials.append(mat_woodcolumns)
me_cube_026.update()
me_cube_026.normals_split_custom_set([tuple(v) for v in zip(*[iter([0.0, 0.0, -1.0, 0.0, 0.0, -1.0, 0.0, 0.0, -1.0, 0.0, 0.0, -1.0, 1.0, 0.0, 0.0, 1.0, 0.0, 0.0, 1.0, 0.0, 0.0, 1.0, 0.0, 0.0, 0.0, 0.0, 1.0, 0.0, 0.0, 1.0, 0.0, 0.0, 1.0, 0.0, 0.0, 1.0, -1.0, 0.0, 0.0, -1.0, 0.0, 0.0, -1.0, 0.0, 0.0, -1.0, 0.0, 0.0, 0.0, -1.0, 0.0, 0.0, -1.0, 0.0, 0.0, -1.0, 0.0, 0.0, -1.0, 0.0, 0.0, 1.0, 0.0, 0.0, 1.0, 0.0, 0.0, 1.0, 0.0, 0.0, 1.0, 0.0])] * 3)])
me_cube_027 = bpy.data.meshes.new('Cube.027')
me_cube_027.from_pydata([(-13.46, -39.8, -13.46), (-13.46, 39.8, -13.46), (13.46, -39.8, -13.46), (13.46, 39.8, -13.46), (-13.46, -39.8, 13.46), (-13.46, 39.8, 13.46), (13.46, -39.8, 13.46), (13.46, 39.8, 13.46)], [], [(0, 1, 3, 2), (2, 3, 7, 6), (6, 7, 5, 4), (4, 5, 1, 0), (2, 6, 4, 0), (7, 3, 1, 5)])
me_cube_027.polygons.foreach_set('use_smooth', [True] * 6)
_k = set([(0, 1), (0, 2), (0, 4), (1, 3), (1, 5), (2, 3), (2, 6), (3, 7), (4, 5), (4, 6), (5, 7), (6, 7)])
me_cube_027.attributes.new('sharp_edge', 'BOOLEAN', 'EDGE').data.foreach_set('value', [ (min(e.vertices), max(e.vertices)) in _k for e in me_cube_027.edges])
_uv = me_cube_027.uv_layers.new(name='UVMap')
_uv.uv.foreach_set('vector', [0.6246, 0.7494, 0.624, 0.9985, 0.3671, 0.9979, 0.3677, 0.7488, 0.3677, 0.7488, 0.1069, 0.7482, 0.1075, 0.4894, 0.3683, 0.4899, 0.3683, 0.4899, 0.3689, 0.2506, 0.6257, 0.2512, 0.6251, 0.4905, 0.6251, 0.4905, 0.8801, 0.4911, 0.8796, 0.75, 0.6246, 0.7494, 0.3677, 0.7488, 0.3683, 0.4899, 0.6251, 0.4905, 0.6246, 0.7494, 0.3689, 0.2506, 0.3695, 0.001545, 0.6263, 0.002125, 0.6257, 0.2512])
me_cube_027.materials.append(mat_woodcolumns)
me_cube_027.update()
me_cube_027.normals_split_custom_set([tuple(v) for v in zip(*[iter([0.0, 0.0, -1.0, 0.0, 0.0, -1.0, 0.0, 0.0, -1.0, 0.0, 0.0, -1.0, 1.0, 0.0, 0.0, 1.0, 0.0, 0.0, 1.0, 0.0, 0.0, 1.0, 0.0, 0.0, 0.0, 0.0, 1.0, 0.0, 0.0, 1.0, 0.0, 0.0, 1.0, 0.0, 0.0, 1.0, -1.0, 0.0, 0.0, -1.0, 0.0, 0.0, -1.0, 0.0, 0.0, -1.0, 0.0, 0.0, 0.0, -1.0, 0.0, 0.0, -1.0, 0.0, 0.0, -1.0, 0.0, 0.0, -1.0, 0.0, 0.0, 1.0, 0.0, 0.0, 1.0, 0.0, 0.0, 1.0, 0.0, 0.0, 1.0, 0.0])] * 3)])
me_cube_218 = bpy.data.meshes.new('Cube.218')
me_cube_218.from_pydata([(-13.46, -39.8, -13.46), (-13.46, 39.8, -13.46), (13.46, -39.8, -13.46), (13.46, 39.8, -13.46), (-13.46, -39.8, 13.46), (-13.46, 39.8, 13.46), (13.46, -39.8, 13.46), (13.46, 39.8, 13.46)], [], [(0, 1, 3, 2), (2, 3, 7, 6), (6, 7, 5, 4), (4, 5, 1, 0), (2, 6, 4, 0), (7, 3, 1, 5)])
me_cube_218.polygons.foreach_set('use_smooth', [True] * 6)
_k = set([(0, 1), (0, 2), (0, 4), (1, 3), (1, 5), (2, 3), (2, 6), (3, 7), (4, 5), (4, 6), (5, 7), (6, 7)])
me_cube_218.attributes.new('sharp_edge', 'BOOLEAN', 'EDGE').data.foreach_set('value', [ (min(e.vertices), max(e.vertices)) in _k for e in me_cube_218.edges])
_uv = me_cube_218.uv_layers.new(name='UVMap')
_uv.uv.foreach_set('vector', [0.6246, 0.7494, 0.624, 0.9985, 0.3671, 0.9979, 0.3677, 0.7488, 0.3677, 0.7488, 0.1069, 0.7482, 0.1075, 0.4894, 0.3683, 0.4899, 0.3683, 0.4899, 0.3689, 0.2506, 0.6257, 0.2512, 0.6251, 0.4905, 0.6251, 0.4905, 0.8801, 0.4911, 0.8796, 0.75, 0.6246, 0.7494, 0.3677, 0.7488, 0.3683, 0.4899, 0.6251, 0.4905, 0.6246, 0.7494, 0.3689, 0.2506, 0.3695, 0.001545, 0.6263, 0.002125, 0.6257, 0.2512])
me_cube_218.materials.append(mat_woodcolumns)
me_cube_218.update()
me_cube_218.normals_split_custom_set([tuple(v) for v in zip(*[iter([0.0, 0.0, -1.0, 0.0, 0.0, -1.0, 0.0, 0.0, -1.0, 0.0, 0.0, -1.0, 1.0, 0.0, 0.0, 1.0, 0.0, 0.0, 1.0, 0.0, 0.0, 1.0, 0.0, 0.0, 0.0, 0.0, 1.0, 0.0, 0.0, 1.0, 0.0, 0.0, 1.0, 0.0, 0.0, 1.0, -1.0, 0.0, 0.0, -1.0, 0.0, 0.0, -1.0, 0.0, 0.0, -1.0, 0.0, 0.0, 0.0, -1.0, 0.0, 0.0, -1.0, 0.0, 0.0, -1.0, 0.0, 0.0, -1.0, 0.0, 0.0, 1.0, 0.0, 0.0, 1.0, 0.0, 0.0, 1.0, 0.0, 0.0, 1.0, 0.0])] * 3)])
me_cube_220 = bpy.data.meshes.new('Cube.220')
me_cube_220.from_pydata([(-13.46, -39.8, -13.46), (-13.46, 39.8, -13.46), (13.46, -39.8, -13.46), (13.46, 39.8, -13.46), (-13.46, -39.8, 13.46), (-13.46, 39.8, 13.46), (13.46, -39.8, 13.46), (13.46, 39.8, 13.46)], [], [(0, 1, 3, 2), (2, 3, 7, 6), (6, 7, 5, 4), (4, 5, 1, 0), (2, 6, 4, 0), (7, 3, 1, 5)])
me_cube_220.polygons.foreach_set('use_smooth', [True] * 6)
_k = set([(0, 1), (0, 2), (0, 4), (1, 3), (1, 5), (2, 3), (2, 6), (3, 7), (4, 5), (4, 6), (5, 7), (6, 7)])
me_cube_220.attributes.new('sharp_edge', 'BOOLEAN', 'EDGE').data.foreach_set('value', [ (min(e.vertices), max(e.vertices)) in _k for e in me_cube_220.edges])
_uv = me_cube_220.uv_layers.new(name='UVMap')
_uv.uv.foreach_set('vector', [0.6246, 0.7494, 0.624, 0.9985, 0.3671, 0.9979, 0.3677, 0.7488, 0.3677, 0.7488, 0.1069, 0.7482, 0.1075, 0.4894, 0.3683, 0.4899, 0.3683, 0.4899, 0.3689, 0.2506, 0.6257, 0.2512, 0.6251, 0.4905, 0.6251, 0.4905, 0.8801, 0.4911, 0.8796, 0.75, 0.6246, 0.7494, 0.3677, 0.7488, 0.3683, 0.4899, 0.6251, 0.4905, 0.6246, 0.7494, 0.3689, 0.2506, 0.3695, 0.001545, 0.6263, 0.002125, 0.6257, 0.2512])
me_cube_220.materials.append(mat_woodcolumns)
me_cube_220.update()
me_cube_220.normals_split_custom_set([tuple(v) for v in zip(*[iter([0.0, 0.0, -1.0, 0.0, 0.0, -1.0, 0.0, 0.0, -1.0, 0.0, 0.0, -1.0, 1.0, 0.0, 0.0, 1.0, 0.0, 0.0, 1.0, 0.0, 0.0, 1.0, 0.0, 0.0, 0.0, 0.0, 1.0, 0.0, 0.0, 1.0, 0.0, 0.0, 1.0, 0.0, 0.0, 1.0, -1.0, 0.0, 0.0, -1.0, 0.0, 0.0, -1.0, 0.0, 0.0, -1.0, 0.0, 0.0, 0.0, -1.0, 0.0, 0.0, -1.0, 0.0, 0.0, -1.0, 0.0, 0.0, -1.0, 0.0, 0.0, 1.0, 0.0, 0.0, 1.0, 0.0, 0.0, 1.0, 0.0, 0.0, 1.0, 0.0])] * 3)])
me_cube_221 = bpy.data.meshes.new('Cube.221')
me_cube_221.from_pydata([(-13.46, -39.8, -13.46), (-13.46, 39.8, -13.46), (13.46, -39.8, -13.46), (13.46, 39.8, -13.46), (-13.46, -39.8, 13.46), (-13.46, 39.8, 13.46), (13.46, -39.8, 13.46), (13.46, 39.8, 13.46)], [], [(0, 1, 3, 2), (2, 3, 7, 6), (6, 7, 5, 4), (4, 5, 1, 0), (2, 6, 4, 0), (7, 3, 1, 5)])
me_cube_221.polygons.foreach_set('use_smooth', [True] * 6)
_k = set([(0, 1), (0, 2), (0, 4), (1, 3), (1, 5), (2, 3), (2, 6), (3, 7), (4, 5), (4, 6), (5, 7), (6, 7)])
me_cube_221.attributes.new('sharp_edge', 'BOOLEAN', 'EDGE').data.foreach_set('value', [ (min(e.vertices), max(e.vertices)) in _k for e in me_cube_221.edges])
_uv = me_cube_221.uv_layers.new(name='UVMap')
_uv.uv.foreach_set('vector', [0.6246, 0.7494, 0.624, 0.9985, 0.3671, 0.9979, 0.3677, 0.7488, 0.3677, 0.7488, 0.1069, 0.7482, 0.1075, 0.4894, 0.3683, 0.4899, 0.3683, 0.4899, 0.3689, 0.2506, 0.6257, 0.2512, 0.6251, 0.4905, 0.6251, 0.4905, 0.8801, 0.4911, 0.8796, 0.75, 0.6246, 0.7494, 0.3677, 0.7488, 0.3683, 0.4899, 0.6251, 0.4905, 0.6246, 0.7494, 0.3689, 0.2506, 0.3695, 0.001545, 0.6263, 0.002125, 0.6257, 0.2512])
me_cube_221.materials.append(mat_woodcolumns)
me_cube_221.update()
me_cube_221.normals_split_custom_set([tuple(v) for v in zip(*[iter([0.0, 0.0, -1.0, 0.0, 0.0, -1.0, 0.0, 0.0, -1.0, 0.0, 0.0, -1.0, 1.0, 0.0, 0.0, 1.0, 0.0, 0.0, 1.0, 0.0, 0.0, 1.0, 0.0, 0.0, 0.0, 0.0, 1.0, 0.0, 0.0, 1.0, 0.0, 0.0, 1.0, 0.0, 0.0, 1.0, -1.0, 0.0, 0.0, -1.0, 0.0, 0.0, -1.0, 0.0, 0.0, -1.0, 0.0, 0.0, 0.0, -1.0, 0.0, 0.0, -1.0, 0.0, 0.0, -1.0, 0.0, 0.0, -1.0, 0.0, 0.0, 1.0, 0.0, 0.0, 1.0, 0.0, 0.0, 1.0, 0.0, 0.0, 1.0, 0.0])] * 3)])
me_cube_222 = bpy.data.meshes.new('Cube.222')
me_cube_222.from_pydata([(-13.46, -39.8, -13.46), (-13.46, 39.8, -13.46), (13.46, -39.8, -13.46), (13.46, 39.8, -13.46), (-13.46, -39.8, 13.46), (-13.46, 39.8, 13.46), (13.46, -39.8, 13.46), (13.46, 39.8, 13.46)], [], [(0, 1, 3, 2), (2, 3, 7, 6), (6, 7, 5, 4), (4, 5, 1, 0), (2, 6, 4, 0), (7, 3, 1, 5)])
me_cube_222.polygons.foreach_set('use_smooth', [True] * 6)
_k = set([(0, 1), (0, 2), (0, 4), (1, 3), (1, 5), (2, 3), (2, 6), (3, 7), (4, 5), (4, 6), (5, 7), (6, 7)])
me_cube_222.attributes.new('sharp_edge', 'BOOLEAN', 'EDGE').data.foreach_set('value', [ (min(e.vertices), max(e.vertices)) in _k for e in me_cube_222.edges])
_uv = me_cube_222.uv_layers.new(name='UVMap')
_uv.uv.foreach_set('vector', [0.6246, 0.7494, 0.624, 0.9985, 0.3671, 0.9979, 0.3677, 0.7488, 0.3677, 0.7488, 0.1069, 0.7482, 0.1075, 0.4894, 0.3683, 0.4899, 0.3683, 0.4899, 0.3689, 0.2506, 0.6257, 0.2512, 0.6251, 0.4905, 0.6251, 0.4905, 0.8801, 0.4911, 0.8796, 0.75, 0.6246, 0.7494, 0.3677, 0.7488, 0.3683, 0.4899, 0.6251, 0.4905, 0.6246, 0.7494, 0.3689, 0.2506, 0.3695, 0.001545, 0.6263, 0.002125, 0.6257, 0.2512])
me_cube_222.materials.append(mat_woodcolumns)
me_cube_222.update()
me_cube_222.normals_split_custom_set([tuple(v) for v in zip(*[iter([0.0, 0.0, -1.0, 0.0, 0.0, -1.0, 0.0, 0.0, -1.0, 0.0, 0.0, -1.0, 1.0, 0.0, 0.0, 1.0, 0.0, 0.0, 1.0, 0.0, 0.0, 1.0, 0.0, 0.0, 0.0, 0.0, 1.0, 0.0, 0.0, 1.0, 0.0, 0.0, 1.0, 0.0, 0.0, 1.0, -1.0, 0.0, 0.0, -1.0, 0.0, 0.0, -1.0, 0.0, 0.0, -1.0, 0.0, 0.0, 0.0, -1.0, 0.0, 0.0, -1.0, 0.0, 0.0, -1.0, 0.0, 0.0, -1.0, 0.0, 0.0, 1.0, 0.0, 0.0, 1.0, 0.0, 0.0, 1.0, 0.0, 0.0, 1.0, 0.0])] * 3)])
me_cube_223 = bpy.data.meshes.new('Cube.223')
me_cube_223.from_pydata([(-13.46, -39.8, -13.46), (-13.46, 39.8, -13.46), (13.46, -39.8, -13.46), (13.46, 39.8, -13.46), (-13.46, -39.8, 13.46), (-13.46, 39.8, 13.46), (13.46, -39.8, 13.46), (13.46, 39.8, 13.46)], [], [(0, 1, 3, 2), (2, 3, 7, 6), (6, 7, 5, 4), (4, 5, 1, 0), (2, 6, 4, 0), (7, 3, 1, 5)])
me_cube_223.polygons.foreach_set('use_smooth', [True] * 6)
_k = set([(0, 1), (0, 2), (0, 4), (1, 3), (1, 5), (2, 3), (2, 6), (3, 7), (4, 5), (4, 6), (5, 7), (6, 7)])
me_cube_223.attributes.new('sharp_edge', 'BOOLEAN', 'EDGE').data.foreach_set('value', [ (min(e.vertices), max(e.vertices)) in _k for e in me_cube_223.edges])
_uv = me_cube_223.uv_layers.new(name='UVMap')
_uv.uv.foreach_set('vector', [0.6246, 0.7494, 0.624, 0.9985, 0.3671, 0.9979, 0.3677, 0.7488, 0.3677, 0.7488, 0.1069, 0.7482, 0.1075, 0.4894, 0.3683, 0.4899, 0.3683, 0.4899, 0.3689, 0.2506, 0.6257, 0.2512, 0.6251, 0.4905, 0.6251, 0.4905, 0.8801, 0.4911, 0.8796, 0.75, 0.6246, 0.7494, 0.3677, 0.7488, 0.3683, 0.4899, 0.6251, 0.4905, 0.6246, 0.7494, 0.3689, 0.2506, 0.3695, 0.001545, 0.6263, 0.002125, 0.6257, 0.2512])
me_cube_223.materials.append(mat_woodcolumns)
me_cube_223.update()
me_cube_223.normals_split_custom_set([tuple(v) for v in zip(*[iter([0.0, 0.0, -1.0, 0.0, 0.0, -1.0, 0.0, 0.0, -1.0, 0.0, 0.0, -1.0, 1.0, 0.0, 0.0, 1.0, 0.0, 0.0, 1.0, 0.0, 0.0, 1.0, 0.0, 0.0, 0.0, 0.0, 1.0, 0.0, 0.0, 1.0, 0.0, 0.0, 1.0, 0.0, 0.0, 1.0, -1.0, 0.0, 0.0, -1.0, 0.0, 0.0, -1.0, 0.0, 0.0, -1.0, 0.0, 0.0, 0.0, -1.0, 0.0, 0.0, -1.0, 0.0, 0.0, -1.0, 0.0, 0.0, -1.0, 0.0, 0.0, 1.0, 0.0, 0.0, 1.0, 0.0, 0.0, 1.0, 0.0, 0.0, 1.0, 0.0])] * 3)])
me_cube_224 = bpy.data.meshes.new('Cube.224')
me_cube_224.from_pydata([(-13.46, -39.8, -13.46), (-13.46, 39.8, -13.46), (13.46, -39.8, -13.46), (13.46, 39.8, -13.46), (-13.46, -39.8, 13.46), (-13.46, 39.8, 13.46), (13.46, -39.8, 13.46), (13.46, 39.8, 13.46)], [], [(0, 1, 3, 2), (2, 3, 7, 6), (6, 7, 5, 4), (4, 5, 1, 0), (2, 6, 4, 0), (7, 3, 1, 5)])
me_cube_224.polygons.foreach_set('use_smooth', [True] * 6)
_k = set([(0, 1), (0, 2), (0, 4), (1, 3), (1, 5), (2, 3), (2, 6), (3, 7), (4, 5), (4, 6), (5, 7), (6, 7)])
me_cube_224.attributes.new('sharp_edge', 'BOOLEAN', 'EDGE').data.foreach_set('value', [ (min(e.vertices), max(e.vertices)) in _k for e in me_cube_224.edges])
_uv = me_cube_224.uv_layers.new(name='UVMap')
_uv.uv.foreach_set('vector', [0.6246, 0.7494, 0.624, 0.9985, 0.3671, 0.9979, 0.3677, 0.7488, 0.3677, 0.7488, 0.1069, 0.7482, 0.1075, 0.4894, 0.3683, 0.4899, 0.3683, 0.4899, 0.3689, 0.2506, 0.6257, 0.2512, 0.6251, 0.4905, 0.6251, 0.4905, 0.8801, 0.4911, 0.8796, 0.75, 0.6246, 0.7494, 0.3677, 0.7488, 0.3683, 0.4899, 0.6251, 0.4905, 0.6246, 0.7494, 0.3689, 0.2506, 0.3695, 0.001545, 0.6263, 0.002125, 0.6257, 0.2512])
me_cube_224.materials.append(mat_woodcolumns)
me_cube_224.update()
me_cube_224.normals_split_custom_set([tuple(v) for v in zip(*[iter([0.0, 0.0, -1.0, 0.0, 0.0, -1.0, 0.0, 0.0, -1.0, 0.0, 0.0, -1.0, 1.0, 0.0, 0.0, 1.0, 0.0, 0.0, 1.0, 0.0, 0.0, 1.0, 0.0, 0.0, 0.0, 0.0, 1.0, 0.0, 0.0, 1.0, 0.0, 0.0, 1.0, 0.0, 0.0, 1.0, -1.0, 0.0, 0.0, -1.0, 0.0, 0.0, -1.0, 0.0, 0.0, -1.0, 0.0, 0.0, 0.0, -1.0, 0.0, 0.0, -1.0, 0.0, 0.0, -1.0, 0.0, 0.0, -1.0, 0.0, 0.0, 1.0, 0.0, 0.0, 1.0, 0.0, 0.0, 1.0, 0.0, 0.0, 1.0, 0.0])] * 3)])
me_cube_227 = bpy.data.meshes.new('Cube.227')
me_cube_227.from_pydata([(-13.46, -39.8, -13.46), (-13.46, 39.8, -13.46), (13.46, -39.8, -13.46), (13.46, 39.8, -13.46), (-13.46, -39.8, 13.46), (-13.46, 39.8, 13.46), (13.46, -39.8, 13.46), (13.46, 39.8, 13.46)], [], [(0, 1, 3, 2), (2, 3, 7, 6), (6, 7, 5, 4), (4, 5, 1, 0), (2, 6, 4, 0), (7, 3, 1, 5)])
me_cube_227.polygons.foreach_set('use_smooth', [True] * 6)
_k = set([(0, 1), (0, 2), (0, 4), (1, 3), (1, 5), (2, 3), (2, 6), (3, 7), (4, 5), (4, 6), (5, 7), (6, 7)])
me_cube_227.attributes.new('sharp_edge', 'BOOLEAN', 'EDGE').data.foreach_set('value', [ (min(e.vertices), max(e.vertices)) in _k for e in me_cube_227.edges])
_uv = me_cube_227.uv_layers.new(name='UVMap')
_uv.uv.foreach_set('vector', [0.6246, 0.7494, 0.624, 0.9985, 0.3671, 0.9979, 0.3677, 0.7488, 0.3677, 0.7488, 0.1069, 0.7482, 0.1075, 0.4894, 0.3683, 0.4899, 0.3683, 0.4899, 0.3689, 0.2506, 0.6257, 0.2512, 0.6251, 0.4905, 0.6251, 0.4905, 0.8801, 0.4911, 0.8796, 0.75, 0.6246, 0.7494, 0.3677, 0.7488, 0.3683, 0.4899, 0.6251, 0.4905, 0.6246, 0.7494, 0.3689, 0.2506, 0.3695, 0.001545, 0.6263, 0.002125, 0.6257, 0.2512])
me_cube_227.materials.append(mat_woodcolumns)
me_cube_227.update()
me_cube_227.normals_split_custom_set([tuple(v) for v in zip(*[iter([0.0, 0.0, -1.0, 0.0, 0.0, -1.0, 0.0, 0.0, -1.0, 0.0, 0.0, -1.0, 1.0, 0.0, 0.0, 1.0, 0.0, 0.0, 1.0, 0.0, 0.0, 1.0, 0.0, 0.0, 0.0, 0.0, 1.0, 0.0, 0.0, 1.0, 0.0, 0.0, 1.0, 0.0, 0.0, 1.0, -1.0, 0.0, 0.0, -1.0, 0.0, 0.0, -1.0, 0.0, 0.0, -1.0, 0.0, 0.0, 0.0, -1.0, 0.0, 0.0, -1.0, 0.0, 0.0, -1.0, 0.0, 0.0, -1.0, 0.0, 0.0, 1.0, 0.0, 0.0, 1.0, 0.0, 0.0, 1.0, 0.0, 0.0, 1.0, 0.0])] * 3)])
me_cube_206 = bpy.data.meshes.new('Cube.206')
me_cube_206.from_pydata([(-13.46, -39.8, -13.46), (-13.46, 39.8, -13.46), (13.46, -39.8, -13.46), (13.46, 39.8, -13.46), (-13.46, -39.8, 13.46), (-13.46, 39.8, 13.46), (13.46, -39.8, 13.46), (13.46, 39.8, 13.46)], [], [(0, 1, 3, 2), (2, 3, 7, 6), (6, 7, 5, 4), (4, 5, 1, 0), (2, 6, 4, 0), (7, 3, 1, 5)])
me_cube_206.polygons.foreach_set('use_smooth', [True] * 6)
_k = set([(0, 1), (0, 2), (0, 4), (1, 3), (1, 5), (2, 3), (2, 6), (3, 7), (4, 5), (4, 6), (5, 7), (6, 7)])
me_cube_206.attributes.new('sharp_edge', 'BOOLEAN', 'EDGE').data.foreach_set('value', [ (min(e.vertices), max(e.vertices)) in _k for e in me_cube_206.edges])
_uv = me_cube_206.uv_layers.new(name='UVMap')
_uv.uv.foreach_set('vector', [0.6246, 0.7494, 0.624, 0.9985, 0.3671, 0.9979, 0.3677, 0.7488, 0.3677, 0.7488, 0.1069, 0.7482, 0.1075, 0.4894, 0.3683, 0.4899, 0.3683, 0.4899, 0.3689, 0.2506, 0.6257, 0.2512, 0.6251, 0.4905, 0.6251, 0.4905, 0.8801, 0.4911, 0.8796, 0.75, 0.6246, 0.7494, 0.3677, 0.7488, 0.3683, 0.4899, 0.6251, 0.4905, 0.6246, 0.7494, 0.3689, 0.2506, 0.3695, 0.001545, 0.6263, 0.002125, 0.6257, 0.2512])
me_cube_206.materials.append(mat_woodcolumns)
me_cube_206.update()
me_cube_206.normals_split_custom_set([tuple(v) for v in zip(*[iter([0.0, 0.0, -1.0, 0.0, 0.0, -1.0, 0.0, 0.0, -1.0, 0.0, 0.0, -1.0, 1.0, 0.0, 0.0, 1.0, 0.0, 0.0, 1.0, 0.0, 0.0, 1.0, 0.0, 0.0, 0.0, 0.0, 1.0, 0.0, 0.0, 1.0, 0.0, 0.0, 1.0, 0.0, 0.0, 1.0, -1.0, 0.0, 0.0, -1.0, 0.0, 0.0, -1.0, 0.0, 0.0, -1.0, 0.0, 0.0, 0.0, -1.0, 0.0, 0.0, -1.0, 0.0, 0.0, -1.0, 0.0, 0.0, -1.0, 0.0, 0.0, 1.0, 0.0, 0.0, 1.0, 0.0, 0.0, 1.0, 0.0, 0.0, 1.0, 0.0])] * 3)])
me_cube_207 = bpy.data.meshes.new('Cube.207')
me_cube_207.from_pydata([(-13.46, -39.8, -13.46), (-13.46, 39.8, -13.46), (13.46, -39.8, -13.46), (13.46, 39.8, -13.46), (-13.46, -39.8, 13.46), (-13.46, 39.8, 13.46), (13.46, -39.8, 13.46), (13.46, 39.8, 13.46)], [], [(0, 1, 3, 2), (2, 3, 7, 6), (6, 7, 5, 4), (4, 5, 1, 0), (2, 6, 4, 0), (7, 3, 1, 5)])
me_cube_207.polygons.foreach_set('use_smooth', [True] * 6)
_k = set([(0, 1), (0, 2), (0, 4), (1, 3), (1, 5), (2, 3), (2, 6), (3, 7), (4, 5), (4, 6), (5, 7), (6, 7)])
me_cube_207.attributes.new('sharp_edge', 'BOOLEAN', 'EDGE').data.foreach_set('value', [ (min(e.vertices), max(e.vertices)) in _k for e in me_cube_207.edges])
_uv = me_cube_207.uv_layers.new(name='UVMap')
_uv.uv.foreach_set('vector', [0.6246, 0.7494, 0.624, 0.9985, 0.3671, 0.9979, 0.3677, 0.7488, 0.3677, 0.7488, 0.1069, 0.7482, 0.1075, 0.4894, 0.3683, 0.4899, 0.3683, 0.4899, 0.3689, 0.2506, 0.6257, 0.2512, 0.6251, 0.4905, 0.6251, 0.4905, 0.8801, 0.4911, 0.8796, 0.75, 0.6246, 0.7494, 0.3677, 0.7488, 0.3683, 0.4899, 0.6251, 0.4905, 0.6246, 0.7494, 0.3689, 0.2506, 0.3695, 0.001545, 0.6263, 0.002125, 0.6257, 0.2512])
me_cube_207.materials.append(mat_woodcolumns)
me_cube_207.update()
me_cube_207.normals_split_custom_set([tuple(v) for v in zip(*[iter([0.0, 0.0, -1.0, 0.0, 0.0, -1.0, 0.0, 0.0, -1.0, 0.0, 0.0, -1.0, 1.0, 0.0, 0.0, 1.0, 0.0, 0.0, 1.0, 0.0, 0.0, 1.0, 0.0, 0.0, 0.0, 0.0, 1.0, 0.0, 0.0, 1.0, 0.0, 0.0, 1.0, 0.0, 0.0, 1.0, -1.0, 0.0, 0.0, -1.0, 0.0, 0.0, -1.0, 0.0, 0.0, -1.0, 0.0, 0.0, 0.0, -1.0, 0.0, 0.0, -1.0, 0.0, 0.0, -1.0, 0.0, 0.0, -1.0, 0.0, 0.0, 1.0, 0.0, 0.0, 1.0, 0.0, 0.0, 1.0, 0.0, 0.0, 1.0, 0.0])] * 3)])
me_cube_208 = bpy.data.meshes.new('Cube.208')
me_cube_208.from_pydata([(-13.46, -39.8, -13.46), (-13.46, 39.8, -13.46), (13.46, -39.8, -13.46), (13.46, 39.8, -13.46), (-13.46, -39.8, 13.46), (-13.46, 39.8, 13.46), (13.46, -39.8, 13.46), (13.46, 39.8, 13.46)], [], [(0, 1, 3, 2), (2, 3, 7, 6), (6, 7, 5, 4), (4, 5, 1, 0), (2, 6, 4, 0), (7, 3, 1, 5)])
me_cube_208.polygons.foreach_set('use_smooth', [True] * 6)
_k = set([(0, 1), (0, 2), (0, 4), (1, 3), (1, 5), (2, 3), (2, 6), (3, 7), (4, 5), (4, 6), (5, 7), (6, 7)])
me_cube_208.attributes.new('sharp_edge', 'BOOLEAN', 'EDGE').data.foreach_set('value', [ (min(e.vertices), max(e.vertices)) in _k for e in me_cube_208.edges])
_uv = me_cube_208.uv_layers.new(name='UVMap')
_uv.uv.foreach_set('vector', [0.6246, 0.7494, 0.624, 0.9985, 0.3671, 0.9979, 0.3677, 0.7488, 0.3677, 0.7488, 0.1069, 0.7482, 0.1075, 0.4894, 0.3683, 0.4899, 0.3683, 0.4899, 0.3689, 0.2506, 0.6257, 0.2512, 0.6251, 0.4905, 0.6251, 0.4905, 0.8801, 0.4911, 0.8796, 0.75, 0.6246, 0.7494, 0.3677, 0.7488, 0.3683, 0.4899, 0.6251, 0.4905, 0.6246, 0.7494, 0.3689, 0.2506, 0.3695, 0.001545, 0.6263, 0.002125, 0.6257, 0.2512])
me_cube_208.materials.append(mat_woodcolumns)
me_cube_208.update()
me_cube_208.normals_split_custom_set([tuple(v) for v in zip(*[iter([0.0, 0.0, -1.0, 0.0, 0.0, -1.0, 0.0, 0.0, -1.0, 0.0, 0.0, -1.0, 1.0, 0.0, 0.0, 1.0, 0.0, 0.0, 1.0, 0.0, 0.0, 1.0, 0.0, 0.0, 0.0, 0.0, 1.0, 0.0, 0.0, 1.0, 0.0, 0.0, 1.0, 0.0, 0.0, 1.0, -1.0, 0.0, 0.0, -1.0, 0.0, 0.0, -1.0, 0.0, 0.0, -1.0, 0.0, 0.0, 0.0, -1.0, 0.0, 0.0, -1.0, 0.0, 0.0, -1.0, 0.0, 0.0, -1.0, 0.0, 0.0, 1.0, 0.0, 0.0, 1.0, 0.0, 0.0, 1.0, 0.0, 0.0, 1.0, 0.0])] * 3)])
me_cube_209 = bpy.data.meshes.new('Cube.209')
me_cube_209.from_pydata([(-13.46, -39.8, -13.46), (-13.46, 39.8, -13.46), (13.46, -39.8, -13.46), (13.46, 39.8, -13.46), (-13.46, -39.8, 13.46), (-13.46, 39.8, 13.46), (13.46, -39.8, 13.46), (13.46, 39.8, 13.46)], [], [(0, 1, 3, 2), (2, 3, 7, 6), (6, 7, 5, 4), (4, 5, 1, 0), (2, 6, 4, 0), (7, 3, 1, 5)])
me_cube_209.polygons.foreach_set('use_smooth', [True] * 6)
_k = set([(0, 1), (0, 2), (0, 4), (1, 3), (1, 5), (2, 3), (2, 6), (3, 7), (4, 5), (4, 6), (5, 7), (6, 7)])
me_cube_209.attributes.new('sharp_edge', 'BOOLEAN', 'EDGE').data.foreach_set('value', [ (min(e.vertices), max(e.vertices)) in _k for e in me_cube_209.edges])
_uv = me_cube_209.uv_layers.new(name='UVMap')
_uv.uv.foreach_set('vector', [0.6246, 0.7494, 0.624, 0.9985, 0.3671, 0.9979, 0.3677, 0.7488, 0.3677, 0.7488, 0.1069, 0.7482, 0.1075, 0.4894, 0.3683, 0.4899, 0.3683, 0.4899, 0.3689, 0.2506, 0.6257, 0.2512, 0.6251, 0.4905, 0.6251, 0.4905, 0.8801, 0.4911, 0.8796, 0.75, 0.6246, 0.7494, 0.3677, 0.7488, 0.3683, 0.4899, 0.6251, 0.4905, 0.6246, 0.7494, 0.3689, 0.2506, 0.3695, 0.001545, 0.6263, 0.002125, 0.6257, 0.2512])
me_cube_209.materials.append(mat_woodcolumns)
me_cube_209.update()
me_cube_209.normals_split_custom_set([tuple(v) for v in zip(*[iter([0.0, 0.0, -1.0, 0.0, 0.0, -1.0, 0.0, 0.0, -1.0, 0.0, 0.0, -1.0, 1.0, 0.0, 0.0, 1.0, 0.0, 0.0, 1.0, 0.0, 0.0, 1.0, 0.0, 0.0, 0.0, 0.0, 1.0, 0.0, 0.0, 1.0, 0.0, 0.0, 1.0, 0.0, 0.0, 1.0, -1.0, 0.0, 0.0, -1.0, 0.0, 0.0, -1.0, 0.0, 0.0, -1.0, 0.0, 0.0, 0.0, -1.0, 0.0, 0.0, -1.0, 0.0, 0.0, -1.0, 0.0, 0.0, -1.0, 0.0, 0.0, 1.0, 0.0, 0.0, 1.0, 0.0, 0.0, 1.0, 0.0, 0.0, 1.0, 0.0])] * 3)])

# ---- objects
ob_cube = bpy.data.objects.new('Cube', me_cube_001)
ob_campana = bpy.data.objects.new('Campana', me_campana)
ob_cube_021 = bpy.data.objects.new('Cube.021', me_cube_025)
ob_cube_022 = bpy.data.objects.new('Cube.022', me_cube_026)
ob_cube_023 = bpy.data.objects.new('Cube.023', me_cube_027)
ob_cube_132 = bpy.data.objects.new('Cube.132', me_cube_218)
ob_cube_134 = bpy.data.objects.new('Cube.134', me_cube_220)
ob_cube_135 = bpy.data.objects.new('Cube.135', me_cube_221)
ob_cube_153 = bpy.data.objects.new('Cube.153', me_cube_222)
ob_cube_157 = bpy.data.objects.new('Cube.157', me_cube_223)
ob_cube_158 = bpy.data.objects.new('Cube.158', me_cube_224)
ob_cube_161 = bpy.data.objects.new('Cube.161', me_cube_227)
ob_cube_165 = bpy.data.objects.new('Cube.165', me_cube_206)
ob_cube_166 = bpy.data.objects.new('Cube.166', me_cube_207)
ob_cube_167 = bpy.data.objects.new('Cube.167', me_cube_208)
ob_cube_168 = bpy.data.objects.new('Cube.168', me_cube_209)

# ---- transforms, parenting, visibility, modifiers, constraints
ob_cube.location = (0.0, 0.0, 0.0)
_m = ob_cube.modifiers.new('Bevel', 'BEVEL')
_m.width = 0.69
_m.width_pct = 0.69
_m.segments = 2
ob_campana.location = (1.792, 0.532, 3.545)
ob_campana.rotation_euler = (1.571, -0.0, 0.0)
ob_campana.scale = (0.1268, 0.1268, 0.1268)
_vg = ob_campana.vertex_groups.new(name='Bell')
_vg = ob_campana.vertex_groups.new(name='rope')
_m = ob_campana.modifiers.new('Auto Smooth', 'NODES')
_m.node_group = ng_auto_smooth
_gi = [s.identifier for s in ng_auto_smooth.interface.items_tree if s.item_type == 'SOCKET' and s.in_out == 'INPUT']
_m[_gi[1]] = 0.8727  # Angle
ob_cube_021.location = (2.158, 2.575, 2.469)
ob_cube_021.rotation_euler = (1.571, -0.0, -3.142)
ob_cube_021.scale = (0.008717, 0.008717, 0.008717)
ob_cube_021.color = (0.8, 0.8, 0.8, 1.0)
ob_cube_022.location = (2.617, 2.575, 2.469)
ob_cube_022.rotation_euler = (1.571, -0.0, -3.142)
ob_cube_022.scale = (0.008717, 0.008717, 0.008717)
ob_cube_022.color = (0.8, 0.8, 0.8, 1.0)
ob_cube_023.location = (3.07, 2.575, 2.469)
ob_cube_023.rotation_euler = (1.571, -0.0, -3.142)
ob_cube_023.scale = (0.008717, 0.008717, 0.008717)
ob_cube_023.color = (0.8, 0.8, 0.8, 1.0)
ob_cube_132.location = (1.228, 2.578, 2.469)
ob_cube_132.rotation_euler = (1.571, -0.0, -3.142)
ob_cube_132.scale = (0.008717, 0.008717, 0.008717)
ob_cube_132.color = (0.8, 0.8, 0.8, 1.0)
ob_cube_134.location = (3.07, 0.842, 2.469)
ob_cube_134.rotation_euler = (1.571, -0.0, -3.142)
ob_cube_134.scale = (0.008717, 0.008717, 0.008717)
ob_cube_134.color = (0.8, 0.8, 0.8, 1.0)
ob_cube_135.location = (1.679, 2.575, 2.469)
ob_cube_135.rotation_euler = (1.571, -0.0, -3.142)
ob_cube_135.scale = (0.008717, 0.008717, 0.008717)
ob_cube_135.color = (0.8, 0.8, 0.8, 1.0)
ob_cube_153.location = (3.07, 1.275, 2.469)
ob_cube_153.rotation_euler = (1.571, -0.0, -3.142)
ob_cube_153.scale = (0.008717, 0.008717, 0.008717)
ob_cube_153.color = (0.8, 0.8, 0.8, 1.0)
ob_cube_157.location = (3.07, 1.713, 2.469)
ob_cube_157.rotation_euler = (1.571, -0.0, -3.142)
ob_cube_157.scale = (0.008717, 0.008717, 0.008717)
ob_cube_157.color = (0.8, 0.8, 0.8, 1.0)
ob_cube_158.location = (3.07, 2.151, 2.469)
ob_cube_158.rotation_euler = (1.571, -0.0, -3.142)
ob_cube_158.scale = (0.008717, 0.008717, 0.008717)
ob_cube_158.color = (0.8, 0.8, 0.8, 1.0)
ob_cube_161.location = (2.616, 0.842, 2.469)
ob_cube_161.rotation_euler = (1.571, -0.0, -3.142)
ob_cube_161.scale = (0.008717, 0.008717, 0.008717)
ob_cube_161.color = (0.8, 0.8, 0.8, 1.0)
ob_cube_165.location = (0.8168, 1.256, 2.469)
ob_cube_165.rotation_euler = (1.571, -0.0, -3.142)
ob_cube_165.scale = (0.008717, 0.008717, 0.008717)
ob_cube_165.color = (0.8, 0.8, 0.8, 1.0)
ob_cube_166.location = (0.8168, 1.694, 2.469)
ob_cube_166.rotation_euler = (1.571, -0.0, -3.142)
ob_cube_166.scale = (0.008717, 0.008717, 0.008717)
ob_cube_166.color = (0.8, 0.8, 0.8, 1.0)
ob_cube_167.location = (0.8168, 2.132, 2.469)
ob_cube_167.rotation_euler = (1.571, -0.0, -3.142)
ob_cube_167.scale = (0.008717, 0.008717, 0.008717)
ob_cube_167.color = (0.8, 0.8, 0.8, 1.0)
ob_cube_168.location = (0.8168, 2.57, 2.469)
ob_cube_168.rotation_euler = (1.571, -0.0, -3.142)
ob_cube_168.scale = (0.008717, 0.008717, 0.008717)
ob_cube_168.color = (0.8, 0.8, 0.8, 1.0)

# ---- collection membership
scene.collection.objects.link(ob_cube)
col_vallas.objects.link(ob_campana)
col_vallas.objects.link(ob_cube_021)
col_vallas.objects.link(ob_cube_022)
col_vallas.objects.link(ob_cube_023)
col_vallas.objects.link(ob_cube_132)
col_vallas.objects.link(ob_cube_134)
col_vallas.objects.link(ob_cube_135)
col_vallas.objects.link(ob_cube_153)
col_vallas.objects.link(ob_cube_157)
col_vallas.objects.link(ob_cube_158)
col_vallas.objects.link(ob_cube_161)
col_vallas.objects.link(ob_cube_165)
col_vallas.objects.link(ob_cube_166)
col_vallas.objects.link(ob_cube_167)
col_vallas.objects.link(ob_cube_168)

# ---- scene / render settings (as saved in the file)
scene.frame_start = 1; scene.frame_end = 250; scene.frame_set(1)
scene.render.engine = 'BLENDER_EEVEE_NEXT'
scene.cycles.sampling_pattern = 'TABULATED_SOBOL'
scene.view_settings.view_transform = 'Filmic'
bpy.context.view_layer.update()

# ---- added for rendering (the .blend has no active camera and no usable light): camera, sun
cam_auto = bpy.data.cameras.new('AutoCamera')
cam_auto.lens = 50.0
cam_auto.sensor_width = 36.0
cam_auto.clip_end = 1000.0
ob_auto_camera = bpy.data.objects.new('AutoCamera', cam_auto)
scene.collection.objects.link(ob_auto_camera)
ob_auto_camera.location = (12.0078, -14.3426, 11.5379)
ob_auto_camera.rotation_euler = (1.09748, -7.21219e-08, 0.694738)
scene.camera = ob_auto_camera
light_auto_sun = bpy.data.lights.new('AutoSun', 'SUN')
light_auto_sun.energy = 3.0
light_auto_sun.angle = 0.0523599
ob_auto_sun = bpy.data.objects.new('AutoSun', light_auto_sun)
scene.collection.objects.link(ob_auto_sun)
ob_auto_sun.rotation_euler = (0.872665, 0.174533, 0.523599)
bpy.context.view_layer.update()
